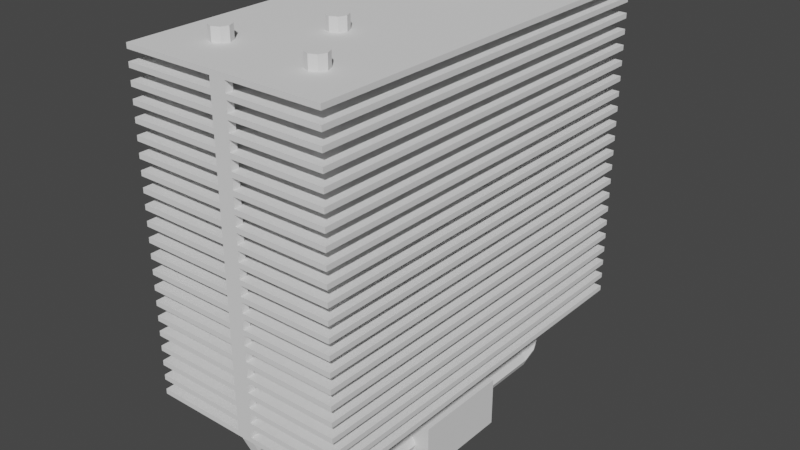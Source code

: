 # Source: cpu_cs.blend  (saved by Blender 3.3.6; exported with 4.5.12 LTS)
import bpy
from mathutils import Matrix  # noqa: F401  (used for matrix-valued properties, if any)

bpy.ops.wm.read_factory_settings(use_empty=True)
scene = bpy.context.scene
scene.name = 'Scene'

# ---- collections
col_collection = bpy.data.collections.new('Collection'); scene.collection.children.link(col_collection)

# ---- world
world_world = bpy.data.worlds.new('World'); scene.world = world_world
world_world.use_nodes = True; world_world.node_tree.nodes.clear()
_N = world_world.node_tree.nodes; _L = world_world.node_tree.links
n0 = _N.new('ShaderNodeOutputWorld'); n0.name = 'World Output'; n0.location = (300, 300)
n1 = _N.new('ShaderNodeBackground'); n1.name = 'Background'; n1.location = (10, 300)
n1.inputs[0].default_value = (0.05088, 0.05088, 0.05088, 1.0)
_L.new(n1.outputs[0], n0.inputs[0])
n0.is_active_output = True
world_world.color = (0.05088, 0.05088, 0.05088)
world_world.use_sun_shadow = False
world_world.sun_shadow_jitter_overblur = 0.0

# ---- meshes
me_plane_001 = bpy.data.meshes.new('Plane.001')
me_plane_001.from_pydata([(0.1414, 1.359, 8.0), (-0.1414, 1.359, 8.0), (-0.2, 1.5, 8.0), (1.0, 2.8, 8.0), (1.141, 2.859, 8.0), (1.141, 3.141, 8.0), (1.0, 3.2, 8.0), (0.8586, 3.141, 8.0), (0.8586, 0.0, 0.1414), (1.0, 0.0, 0.2), (1.141, 0.0, 0.1414), (1.2, 0.0, 4.768e-08), (1.141, 0.0, -0.1414), (1.0, 0.0, -0.2), (0.8586, 0.0, -0.1414), (0.8586, 2.567, 0.1387), (1.0, 2.555, 0.1962), (1.141, 2.567, 0.1387), (1.2, 2.594, 4.677e-08), (1.141, 2.622, -0.1387), (1.0, 2.633, -0.1962), (0.8586, 2.622, -0.1387), (0.8, 2.594, -6.235e-09), (0.8586, 2.781, 0.2188), (1.0, 2.74, 0.2602), (1.141, 2.781, 0.2188), (1.2, 2.881, 0.1188), (1.141, 2.981, 0.0188), (1.0, 3.023, -0.02262), (0.8586, 2.981, 0.0188), (0.8, 2.881, 0.1188), (0.8586, 2.861, 0.4332), (1.0, 2.804, 0.4446), (1.141, 2.861, 0.4332), (1.2, 3.0, 0.4056), (1.141, 3.139, 0.378), (1.0, 3.196, 0.3666), (0.8586, 3.139, 0.378), (0.8, 3.0, 0.4056), (0.8586, 2.859, 8.0), (1.2, 3.0, 8.0), (0.8, 3.0, 8.0), (-0.1414, 1.641, 8.0), (0.0, 1.7, 8.0), (0.1414, 1.641, 8.0), (0.0, 1.3, 8.0), (-0.1414, 1.639, 0.3751), (0.0, 1.696, 0.3637), (0.1414, 1.639, 0.3751), (0.0, 1.304, 0.4417), (-0.1414, 1.482, 0.01794), (0.0, 1.523, -0.02348), (0.1414, 1.482, 0.01794), (0.2, 1.382, 0.1179), (0.0, 1.241, 0.2594), (-0.1414, 1.125, -0.1387), (0.0, 1.136, -0.1962), (0.1414, 1.125, -0.1387), (0.1414, 1.07, 0.1387), (0.0, 1.058, 0.1962), (-0.1414, 1.07, 0.1387), (-0.1414, 0.0, -0.1414), (0.0, 0.0, -0.2), (0.1414, 0.0, -0.1414), (0.0, 0.0, 0.2), (-0.1414, 0.0, 0.1414), (-0.8586, 2.859, 8.0), (-1.0, 2.8, 8.0), (-0.8586, 0.0, 0.1414), (-1.0, 0.0, 0.2), (-1.141, 0.0, 0.1414), (-1.2, 0.0, 4.768e-08), (-1.141, 0.0, -0.1414), (-1.0, 0.0, -0.2), (-0.8586, 0.0, -0.1414), (-0.8586, 2.567, 0.1387), (-1.0, 2.555, 0.1962), (-1.141, 2.567, 0.1387), (-1.2, 2.594, 4.677e-08), (-1.141, 2.622, -0.1387), (-1.0, 2.633, -0.1962), (-0.8586, 2.622, -0.1387), (-0.8, 2.594, -6.235e-09), (-0.8586, 2.781, 0.2188), (-1.0, 2.74, 0.2602), (-1.141, 2.781, 0.2188), (-1.2, 2.881, 0.1188), (-1.141, 2.981, 0.0188), (-1.0, 3.023, -0.02262), (-0.8586, 2.981, 0.0188), (-0.8, 2.881, 0.1188), (-0.8586, 2.861, 0.4332), (-1.0, 2.804, 0.4446), (-1.141, 2.861, 0.4332), (-1.2, 3.0, 0.4056), (-1.141, 3.139, 0.378), (-1.0, 3.196, 0.3666), (-0.8586, 3.139, 0.378), (-0.8, 3.0, 0.4056), (-1.141, 2.859, 8.0), (-1.2, 3.0, 8.0), (-1.141, 3.141, 8.0), (-1.0, 3.2, 8.0), (-0.8586, 3.141, 8.0), (-0.8, 3.0, 8.0), (0.2, 1.5, 8.0), (-0.2, 1.5, 0.4027), (-0.1414, 1.361, 0.4303), (0.1414, 1.361, 0.4303), (0.2, 1.5, 0.4027), (-0.2, 1.382, 0.1179), (-0.1414, 1.282, 0.2179), (0.1414, 1.282, 0.2179), (-0.2, 1.097, -4.677e-08), (0.2, 1.097, 6.235e-09), (0.1414, 0.0, 0.1414), (-0.1414, -1.641, 8.0), (0.0, -1.7, 8.0), (0.0, -1.3, 8.0), (0.8586, -2.859, 8.0), (1.0, -2.8, 8.0), (1.141, -2.859, 8.0), (1.2, -3.0, 8.0), (1.0, -3.2, 8.0), (0.8586, -2.567, 0.1387), (1.0, -2.555, 0.1962), (1.141, -2.567, 0.1387), (1.2, -2.594, 4.677e-08), (1.141, -2.622, -0.1387), (1.0, -2.633, -0.1962), (0.8586, -2.622, -0.1387), (0.8, -2.594, -6.235e-09), (0.8586, -2.781, 0.2188), (1.0, -2.74, 0.2602), (1.141, -2.781, 0.2188), (1.2, -2.881, 0.1188), (1.141, -2.981, 0.0188), (1.0, -3.023, -0.02262), (0.8586, -2.981, 0.0188), (0.8, -2.881, 0.1188), (0.8586, -2.861, 0.4332), (1.0, -2.804, 0.4446), (1.141, -2.861, 0.4332), (1.2, -3.0, 0.4056), (1.141, -3.139, 0.378), (1.0, -3.196, 0.3666), (0.8586, -3.139, 0.378), (0.8, -3.0, 0.4056), (1.141, -3.141, 8.0), (0.8586, -3.141, 8.0), (0.8, -3.0, 8.0), (0.2, -1.5, 8.0), (-0.1414, -1.359, 8.0), (-0.1414, -1.639, 0.3751), (0.0, -1.696, 0.3637), (0.1414, -1.639, 0.3751), (0.2, -1.5, 0.4027), (0.0, -1.304, 0.4417), (-0.1414, -1.482, 0.01794), (0.0, -1.523, -0.02348), (0.1414, -1.482, 0.01794), (0.2, -1.382, 0.1179), (0.1414, -1.282, 0.2179), (0.0, -1.241, 0.2594), (-0.2, -1.382, 0.1179), (-0.1414, -1.125, -0.1387), (0.0, -1.136, -0.1962), (0.1414, -1.125, -0.1387), (0.2, -1.097, -4.677e-08), (0.1414, -1.07, 0.1387), (0.0, -1.058, 0.1962), (-0.1414, -1.07, 0.1387), (-0.2, -1.5, 8.0), (0.1414, -1.359, 8.0), (-1.141, -3.141, 8.0), (-1.0, -3.2, 8.0), (-0.8586, -3.141, 8.0), (-0.8, -3.0, 8.0), (-0.8586, -2.567, 0.1387), (-1.0, -2.555, 0.1962), (-1.141, -2.567, 0.1387), (-1.2, -2.594, 4.677e-08), (-1.141, -2.622, -0.1387), (-1.0, -2.633, -0.1962), (-0.8586, -2.622, -0.1387), (-0.8, -2.594, -6.235e-09), (-0.8586, -2.781, 0.2188), (-1.0, -2.74, 0.2602), (-1.141, -2.781, 0.2188), (-1.2, -2.881, 0.1188), (-1.141, -2.981, 0.0188), (-1.0, -3.023, -0.02262), (-0.8586, -2.981, 0.0188), (-0.8, -2.881, 0.1188), (-0.8586, -2.861, 0.4332), (-1.0, -2.804, 0.4446), (-1.141, -2.861, 0.4332), (-1.2, -3.0, 0.4056), (-1.141, -3.139, 0.378), (-1.0, -3.196, 0.3666), (-0.8586, -3.139, 0.378), (-0.8, -3.0, 0.4056), (-0.8586, -2.859, 8.0), (-1.0, -2.8, 8.0), (-1.141, -2.859, 8.0), (-1.2, -3.0, 8.0), (0.1414, -1.641, 8.0), (-0.2, -1.5, 0.4027), (-0.1414, -1.361, 0.4303), (0.1414, -1.361, 0.4303), (-0.1414, -1.282, 0.2179), (-0.2, -1.097, -4.677e-08), (-0.1414, -0.26, -0.1404), (0.0, -0.2641, -0.1986), (0.1414, -0.26, -0.1404), (0.0, -0.2359, 0.1986), (-0.1414, -0.24, 0.1404), (-0.2, -0.25, -4.735e-08), (0.2, -0.25, -1.284e-08), (0.1414, -0.24, 0.1404), (0.1414, 0.2426, 0.1407), (-0.1414, 0.2574, -0.1407), (0.0, 0.2605, -0.199), (0.1414, 0.2574, -0.1407), (0.0, 0.2395, 0.199), (-0.1414, 0.2426, 0.1407), (0.2, 0.25, 6.324e-09), (-0.2, 0.25, -4.744e-08), (0.8586, 0.238, 0.1402), (0.8, 0.25, -6.304e-09), (1.0, 0.2331, 0.1983), (1.141, 0.238, 0.1402), (1.2, 0.25, 4.729e-08), (1.141, 0.262, -0.1402), (1.0, 0.2669, -0.1983), (0.8586, 0.262, -0.1402), (0.8586, -0.2466, 0.1411), (0.8, -0.25, -6.342e-09), (1.0, -0.2452, 0.1995), (1.141, -0.2466, 0.1411), (1.2, -0.25, 4.757e-08), (1.141, -0.2534, -0.1411), (1.0, -0.2548, -0.1995), (0.8586, -0.2534, -0.1411), (-0.8586, 0.2362, 0.1401), (-0.8, 0.25, -6.296e-09), (-1.0, 0.2305, 0.1981), (-1.141, 0.2362, 0.1401), (-1.2, 0.25, 4.723e-08), (-1.141, 0.2638, -0.1401), (-1.0, 0.2695, -0.1981), (-0.8586, 0.2638, -0.1401), (-0.8586, -0.2362, 0.1401), (-0.8, -0.25, -6.296e-09), (-1.0, -0.2305, 0.1981), (-1.141, -0.2362, 0.1401), (-1.2, -0.25, 4.723e-08), (-1.141, -0.2638, -0.1401), (-1.0, -0.2695, -0.1981), (-0.8586, -0.2638, -0.1401)], [], [(42, 44, 43), (42, 105, 44), (2, 105, 42), (1, 105, 2), (1, 0, 105), (45, 0, 1), (7, 5, 6), (41, 5, 7), (41, 40, 5), (39, 40, 41), (39, 4, 40), (3, 4, 39), (228, 15, 22, 229), (230, 16, 15, 228), (231, 17, 16, 230), (232, 18, 17, 231), (233, 19, 18, 232), (234, 20, 19, 233), (235, 21, 20, 234), (229, 22, 21, 235), (15, 23, 30, 22), (16, 24, 23, 15), (17, 25, 24, 16), (18, 26, 25, 17), (19, 27, 26, 18), (20, 28, 27, 19), (21, 29, 28, 20), (22, 30, 29, 21), (23, 31, 38, 30), (24, 32, 31, 23), (25, 33, 32, 24), (26, 34, 33, 25), (27, 35, 34, 26), (28, 36, 35, 27), (29, 37, 36, 28), (30, 38, 37, 29), (31, 39, 41, 38), (32, 3, 39, 31), (33, 4, 3, 32), (34, 40, 4, 33), (35, 5, 40, 34), (36, 6, 5, 35), (37, 7, 6, 36), (38, 41, 7, 37), (42, 46, 106, 2), (43, 47, 46, 42), (44, 48, 47, 43), (105, 109, 48, 44), (0, 108, 109, 105), (45, 49, 108, 0), (1, 107, 49, 45), (2, 106, 107, 1), (46, 50, 110, 106), (47, 51, 50, 46), (48, 52, 51, 47), (109, 53, 52, 48), (108, 112, 53, 109), (50, 55, 113, 110), (51, 56, 55, 50), (52, 57, 56, 51), (53, 114, 57, 52), (112, 58, 114, 53), (54, 59, 58, 112), (111, 60, 59, 54), (110, 113, 60, 111), (74, 251, 221, 61), (222, 62, 61, 221), (223, 63, 62, 222), (8, 228, 220, 115), (236, 8, 115, 219), (224, 64, 115, 220), (225, 65, 64, 224), (259, 74, 61, 212), (103, 102, 101), (104, 103, 101), (104, 101, 100), (66, 104, 100), (66, 100, 99), (67, 66, 99), (244, 245, 82, 75), (246, 244, 75, 76), (247, 246, 76, 77), (248, 247, 77, 78), (249, 248, 78, 79), (250, 249, 79, 80), (251, 250, 80, 81), (245, 251, 81, 82), (75, 82, 90, 83), (76, 75, 83, 84), (77, 76, 84, 85), (78, 77, 85, 86), (79, 78, 86, 87), (80, 79, 87, 88), (81, 80, 88, 89), (82, 81, 89, 90), (83, 90, 98, 91), (84, 83, 91, 92), (85, 84, 92, 93), (86, 85, 93, 94), (87, 86, 94, 95), (88, 87, 95, 96), (89, 88, 96, 97), (90, 89, 97, 98), (91, 98, 104, 66), (92, 91, 66, 67), (93, 92, 67, 99), (94, 93, 99, 100), (95, 94, 100, 101), (96, 95, 101, 102), (97, 96, 102, 103), (98, 97, 103, 104), (107, 106, 110, 111), (49, 107, 111, 54), (108, 49, 54, 112), (116, 117, 206), (116, 206, 151), (172, 116, 151), (118, 152, 173), (149, 123, 148), (150, 149, 148), (150, 148, 122), (119, 150, 122), (119, 122, 121), (120, 119, 121), (236, 237, 131, 124), (238, 236, 124, 125), (239, 238, 125, 126), (240, 239, 126, 127), (241, 240, 127, 128), (242, 241, 128, 129), (243, 242, 129, 130), (237, 243, 130, 131), (124, 131, 139, 132), (125, 124, 132, 133), (126, 125, 133, 134), (127, 126, 134, 135), (128, 127, 135, 136), (129, 128, 136, 137), (130, 129, 137, 138), (131, 130, 138, 139), (132, 139, 147, 140), (133, 132, 140, 141), (134, 133, 141, 142), (135, 134, 142, 143), (136, 135, 143, 144), (137, 136, 144, 145), (138, 137, 145, 146), (139, 138, 146, 147), (140, 147, 150, 119), (141, 140, 119, 120), (142, 141, 120, 121), (143, 142, 121, 122), (144, 143, 122, 148), (145, 144, 148, 123), (146, 145, 123, 149), (147, 146, 149, 150), (116, 172, 207, 153), (117, 116, 153, 154), (206, 117, 154, 155), (151, 206, 155, 156), (173, 151, 156, 209), (118, 173, 209, 157), (152, 118, 157, 208), (172, 152, 208, 207), (153, 207, 164, 158), (154, 153, 158, 159), (155, 154, 159, 160), (156, 155, 160, 161), (209, 156, 161, 162), (157, 209, 162, 163), (207, 208, 210, 164), (158, 164, 211, 165), (159, 158, 165, 166), (160, 159, 166, 167), (161, 160, 167, 168), (162, 161, 168, 169), (163, 162, 169, 170), (210, 163, 170, 171), (164, 210, 171, 211), (253, 259, 212, 217), (213, 212, 61, 62), (214, 213, 62, 63), (237, 236, 219, 218), (243, 237, 218, 214), (215, 219, 115, 64), (216, 215, 64, 65), (252, 253, 217, 216), (173, 172, 151), (173, 152, 172), (176, 174, 175), (177, 174, 176), (177, 205, 174), (202, 205, 177), (202, 204, 205), (203, 204, 202), (252, 178, 185, 253), (254, 179, 178, 252), (255, 180, 179, 254), (256, 181, 180, 255), (257, 182, 181, 256), (258, 183, 182, 257), (259, 184, 183, 258), (253, 185, 184, 259), (178, 186, 193, 185), (179, 187, 186, 178), (180, 188, 187, 179), (181, 189, 188, 180), (182, 190, 189, 181), (183, 191, 190, 182), (184, 192, 191, 183), (185, 193, 192, 184), (186, 194, 201, 193), (187, 195, 194, 186), (188, 196, 195, 187), (189, 197, 196, 188), (190, 198, 197, 189), (191, 199, 198, 190), (192, 200, 199, 191), (193, 201, 200, 192), (194, 202, 177, 201), (195, 203, 202, 194), (196, 204, 203, 195), (197, 205, 204, 196), (198, 174, 205, 197), (199, 175, 174, 198), (200, 176, 175, 199), (201, 177, 176, 200), (157, 163, 210, 208), (211, 171, 216, 217), (171, 170, 215, 216), (170, 169, 219, 215), (169, 168, 218, 219), (168, 167, 214, 218), (167, 166, 213, 214), (166, 165, 212, 213), (165, 211, 217, 212), (113, 227, 225, 60), (60, 225, 224, 59), (59, 224, 220, 58), (58, 220, 226, 114), (114, 226, 223, 57), (57, 223, 222, 56), (56, 222, 221, 55), (55, 221, 227, 113), (14, 243, 214, 63), (14, 235, 234, 13), (13, 234, 233, 12), (12, 233, 232, 11), (11, 232, 231, 10), (10, 231, 230, 9), (9, 230, 228, 8), (235, 14, 63, 223), (229, 235, 223, 226), (14, 13, 242, 243), (13, 12, 241, 242), (12, 11, 240, 241), (11, 10, 239, 240), (10, 9, 238, 239), (9, 8, 236, 238), (228, 229, 226, 220), (68, 252, 216, 65), (74, 73, 250, 251), (73, 72, 249, 250), (72, 71, 248, 249), (71, 70, 247, 248), (70, 69, 246, 247), (69, 68, 244, 246), (244, 68, 65, 225), (245, 244, 225, 227), (74, 259, 258, 73), (73, 258, 257, 72), (72, 257, 256, 71), (71, 256, 255, 70), (70, 255, 254, 69), (69, 254, 252, 68), (251, 245, 227, 221)])
_uv = me_plane_001.uv_layers.new(name='UVMap')
_uv.uv.foreach_set('vector', [0.0, 0.0, 0.2857, 0.0, 0.1429, 0.0, 0.0, 0.0, 0.4286, 0.0, 0.2857, 0.0, 1.0, 0.0, 0.4286, 0.0, 0.0, 0.0, 0.8571, 0.0, 0.4286, 0.0, 1.0, 0.0, 0.8571, 0.0, 0.5714, 0.0, 0.4286, 0.0, 0.7143, 0.0, 0.5714, 0.0, 0.8571, 0.0, 0.8571, 0.0, 0.5714, 0.0, 0.7143, 0.0, 1.0, 0.0, 0.5714, 0.0, 0.8571, 0.0, 1.0, 0.0, 0.4286, 0.0, 0.5714, 0.0, 0.0, 0.0, 0.4286, 0.0, 1.0, 0.0, 0.0, 0.0, 0.2857, 0.0, 0.4286, 0.0, 0.1429, 0.0, 0.2857, 0.0, 0.0, 0.0, 0.1085, 1.0, 0.25, 1.0, 0.25, 0.875, 0.1085, 0.875, 0.1085, 0.125, 0.25, 0.125, 0.25, 0.0, 0.1085, 0.0, 0.1085, 0.25, 0.25, 0.25, 0.25, 0.125, 0.1085, 0.125, 0.1085, 0.375, 0.25, 0.375, 0.25, 0.25, 0.1085, 0.25, 0.1085, 0.5, 0.25, 0.5, 0.25, 0.375, 0.1085, 0.375, 0.1085, 0.625, 0.25, 0.625, 0.25, 0.5, 0.1085, 0.5, 0.1085, 0.75, 0.25, 0.75, 0.25, 0.625, 0.1085, 0.625, 0.1085, 0.875, 0.25, 0.875, 0.25, 0.75, 0.1085, 0.75, 0.25, 1.0, 0.5, 1.0, 0.5, 0.875, 0.25, 0.875, 0.25, 0.125, 0.5, 0.125, 0.5, 0.0, 0.25, 0.0, 0.25, 0.25, 0.5, 0.25, 0.5, 0.125, 0.25, 0.125, 0.25, 0.375, 0.5, 0.375, 0.5, 0.25, 0.25, 0.25, 0.25, 0.5, 0.5, 0.5, 0.5, 0.375, 0.25, 0.375, 0.25, 0.625, 0.5, 0.625, 0.5, 0.5, 0.25, 0.5, 0.25, 0.75, 0.5, 0.75, 0.5, 0.625, 0.25, 0.625, 0.25, 0.875, 0.5, 0.875, 0.5, 0.75, 0.25, 0.75, 0.5, 1.0, 0.75, 1.0, 0.75, 0.875, 0.5, 0.875, 0.5, 0.125, 0.75, 0.125, 0.75, 0.0, 0.5, 0.0, 0.5, 0.25, 0.75, 0.25, 0.75, 0.125, 0.5, 0.125, 0.5, 0.375, 0.75, 0.375, 0.75, 0.25, 0.5, 0.25, 0.5, 0.5, 0.75, 0.5, 0.75, 0.375, 0.5, 0.375, 0.5, 0.625, 0.75, 0.625, 0.75, 0.5, 0.5, 0.5, 0.5, 0.75, 0.75, 0.75, 0.75, 0.625, 0.5, 0.625, 0.5, 0.875, 0.75, 0.875, 0.75, 0.75, 0.5, 0.75, 0.75, 1.0, 1.0, 1.0, 1.0, 0.875, 0.75, 0.875, 0.75, 0.125, 1.0, 0.125, 1.0, 0.0, 0.75, 0.0, 0.75, 0.25, 1.0, 0.25, 1.0, 0.125, 0.75, 0.125, 0.75, 0.375, 1.0, 0.375, 1.0, 0.25, 0.75, 0.25, 0.75, 0.5, 1.0, 0.5, 1.0, 0.375, 0.75, 0.375, 0.75, 0.625, 1.0, 0.625, 1.0, 0.5, 0.75, 0.5, 0.75, 0.75, 1.0, 0.75, 1.0, 0.625, 0.75, 0.625, 0.75, 0.875, 1.0, 0.875, 1.0, 0.75, 0.75, 0.75, 0.0, 1.0, 0.25, 1.0, 0.25, 0.875, 0.0, 0.875, 0.0, 0.125, 0.25, 0.125, 0.25, 0.0, 0.0, 0.0, 0.0, 0.25, 0.25, 0.25, 0.25, 0.125, 0.0, 0.125, 0.0, 0.375, 0.25, 0.375, 0.25, 0.25, 0.0, 0.25, 0.0, 0.5, 0.25, 0.5, 0.25, 0.375, 0.0, 0.375, 0.0, 0.625, 0.25, 0.625, 0.25, 0.5, 0.0, 0.5, 0.0, 0.75, 0.25, 0.75, 0.25, 0.625, 0.0, 0.625, 0.0, 0.875, 0.25, 0.875, 0.25, 0.75, 0.0, 0.75, 0.25, 1.0, 0.5, 1.0, 0.5, 0.875, 0.25, 0.875, 0.25, 0.125, 0.5, 0.125, 0.5, 0.0, 0.25, 0.0, 0.25, 0.25, 0.5, 0.25, 0.5, 0.125, 0.25, 0.125, 0.25, 0.375, 0.5, 0.375, 0.5, 0.25, 0.25, 0.25, 0.25, 0.5, 0.5, 0.5, 0.5, 0.375, 0.25, 0.375, 0.5, 1.0, 0.75, 1.0, 0.75, 0.875, 0.5, 0.875, 0.5, 0.125, 0.75, 0.125, 0.75, 0.0, 0.5, 0.0, 0.5, 0.25, 0.75, 0.25, 0.75, 0.125, 0.5, 0.125, 0.5, 0.375, 0.75, 0.375, 0.75, 0.25, 0.5, 0.25, 0.5, 0.5, 0.75, 0.5, 0.75, 0.375, 0.5, 0.375, 0.5, 0.625, 0.75, 0.625, 0.75, 0.5, 0.5, 0.5, 0.5, 0.75, 0.75, 0.75, 0.75, 0.625, 0.5, 0.625, 0.5, 0.875, 0.75, 0.875, 0.75, 0.75, 0.5, 0.75, 0.0, 0.75, 0.125, 0.75, 0.9326, 0.0, 1.0, 0.0, 0.9326, 0.125, 1.0, 0.125, 1.0, 0.0, 0.9326, 0.0, 0.9326, 0.25, 1.0, 0.25, 1.0, 0.125, 0.9326, 0.125, 0.0, 0.0, 0.1085, 0.0, 0.9326, 0.5, 1.0, 0.5, 0.03052, 0.0, 0.0, 0.0, 1.0, 0.5, 0.9097, 0.5, 0.9326, 0.625, 1.0, 0.625, 1.0, 0.5, 0.9326, 0.5, 0.9326, 0.75, 1.0, 0.75, 1.0, 0.625, 0.9326, 0.625, 0.125, 0.75, 0.0, 0.75, 1.0, 0.0, 0.9097, 0.0, 0.8571, 0.0, 0.7143, 0.0, 0.5714, 0.0, 1.0, 0.0, 0.8571, 0.0, 0.5714, 0.0, 1.0, 0.0, 0.5714, 0.0, 0.4286, 0.0, 0.0, 0.0, 1.0, 0.0, 0.4286, 0.0, 0.0, 0.0, 0.4286, 0.0, 0.2857, 0.0, 0.1429, 0.0, 0.0, 0.0, 0.2857, 0.0, 0.125, 1.0, 0.125, 0.875, 0.25, 0.875, 0.25, 1.0, 0.125, 0.125, 0.125, 0.0, 0.25, 0.0, 0.25, 0.125, 0.125, 0.25, 0.125, 0.125, 0.25, 0.125, 0.25, 0.25, 0.125, 0.375, 0.125, 0.25, 0.25, 0.25, 0.25, 0.375, 0.125, 0.5, 0.125, 0.375, 0.25, 0.375, 0.25, 0.5, 0.125, 0.625, 0.125, 0.5, 0.25, 0.5, 0.25, 0.625, 0.125, 0.75, 0.125, 0.625, 0.25, 0.625, 0.25, 0.75, 0.125, 0.875, 0.125, 0.75, 0.25, 0.75, 0.25, 0.875, 0.25, 1.0, 0.25, 0.875, 0.5, 0.875, 0.5, 1.0, 0.25, 0.125, 0.25, 0.0, 0.5, 0.0, 0.5, 0.125, 0.25, 0.25, 0.25, 0.125, 0.5, 0.125, 0.5, 0.25, 0.25, 0.375, 0.25, 0.25, 0.5, 0.25, 0.5, 0.375, 0.25, 0.5, 0.25, 0.375, 0.5, 0.375, 0.5, 0.5, 0.25, 0.625, 0.25, 0.5, 0.5, 0.5, 0.5, 0.625, 0.25, 0.75, 0.25, 0.625, 0.5, 0.625, 0.5, 0.75, 0.25, 0.875, 0.25, 0.75, 0.5, 0.75, 0.5, 0.875, 0.5, 1.0, 0.5, 0.875, 0.75, 0.875, 0.75, 1.0, 0.5, 0.125, 0.5, 0.0, 0.75, 0.0, 0.75, 0.125, 0.5, 0.25, 0.5, 0.125, 0.75, 0.125, 0.75, 0.25, 0.5, 0.375, 0.5, 0.25, 0.75, 0.25, 0.75, 0.375, 0.5, 0.5, 0.5, 0.375, 0.75, 0.375, 0.75, 0.5, 0.5, 0.625, 0.5, 0.5, 0.75, 0.5, 0.75, 0.625, 0.5, 0.75, 0.5, 0.625, 0.75, 0.625, 0.75, 0.75, 0.5, 0.875, 0.5, 0.75, 0.75, 0.75, 0.75, 0.875, 0.75, 1.0, 0.75, 0.875, 1.0, 0.875, 1.0, 1.0, 0.75, 0.125, 0.75, 0.0, 1.0, 0.0, 1.0, 0.125, 0.75, 0.25, 0.75, 0.125, 1.0, 0.125, 1.0, 0.25, 0.75, 0.375, 0.75, 0.25, 1.0, 0.25, 1.0, 0.375, 0.75, 0.5, 0.75, 0.375, 1.0, 0.375, 1.0, 0.5, 0.75, 0.625, 0.75, 0.5, 1.0, 0.5, 1.0, 0.625, 0.75, 0.75, 0.75, 0.625, 1.0, 0.625, 1.0, 0.75, 0.75, 0.875, 0.75, 0.75, 1.0, 0.75, 1.0, 0.875, 0.25, 0.5, 0.25, 0.375, 0.5, 0.375, 0.5, 0.5, 0.25, 0.625, 0.25, 0.5, 0.5, 0.5, 0.5, 0.625, 0.25, 0.75, 0.25, 0.625, 0.5, 0.625, 0.5, 0.75, 0.0, 0.0, 0.1429, 0.0, 0.2857, 0.0, 0.0, 0.0, 0.2857, 0.0, 0.4286, 0.0, 1.0, 0.0, 0.0, 0.0, 0.4286, 0.0, 0.7143, 0.0, 0.8571, 0.0, 0.5714, 0.0, 0.8571, 0.0, 0.7143, 0.0, 0.5714, 0.0, 1.0, 0.0, 0.8571, 0.0, 0.5714, 0.0, 1.0, 0.0, 0.5714, 0.0, 0.4286, 0.0, 0.0, 0.0, 1.0, 0.0, 0.4286, 0.0, 0.0, 0.0, 0.4286, 0.0, 0.2857, 0.0, 0.1429, 0.0, 0.0, 0.0, 0.2857, 0.0, 0.03052, 1.0, 0.03052, 0.875, 0.25, 0.875, 0.25, 1.0, 0.03052, 0.125, 0.03052, 0.0, 0.25, 0.0, 0.25, 0.125, 0.03052, 0.25, 0.03052, 0.125, 0.25, 0.125, 0.25, 0.25, 0.03052, 0.375, 0.03052, 0.25, 0.25, 0.25, 0.25, 0.375, 0.03052, 0.5, 0.03052, 0.375, 0.25, 0.375, 0.25, 0.5, 0.03052, 0.625, 0.03052, 0.5, 0.25, 0.5, 0.25, 0.625, 0.03052, 0.75, 0.03052, 0.625, 0.25, 0.625, 0.25, 0.75, 0.03052, 0.875, 0.03052, 0.75, 0.25, 0.75, 0.25, 0.875, 0.25, 1.0, 0.25, 0.875, 0.5, 0.875, 0.5, 1.0, 0.25, 0.125, 0.25, 0.0, 0.5, 0.0, 0.5, 0.125, 0.25, 0.25, 0.25, 0.125, 0.5, 0.125, 0.5, 0.25, 0.25, 0.375, 0.25, 0.25, 0.5, 0.25, 0.5, 0.375, 0.25, 0.5, 0.25, 0.375, 0.5, 0.375, 0.5, 0.5, 0.25, 0.625, 0.25, 0.5, 0.5, 0.5, 0.5, 0.625, 0.25, 0.75, 0.25, 0.625, 0.5, 0.625, 0.5, 0.75, 0.25, 0.875, 0.25, 0.75, 0.5, 0.75, 0.5, 0.875, 0.5, 1.0, 0.5, 0.875, 0.75, 0.875, 0.75, 1.0, 0.5, 0.125, 0.5, 0.0, 0.75, 0.0, 0.75, 0.125, 0.5, 0.25, 0.5, 0.125, 0.75, 0.125, 0.75, 0.25, 0.5, 0.375, 0.5, 0.25, 0.75, 0.25, 0.75, 0.375, 0.5, 0.5, 0.5, 0.375, 0.75, 0.375, 0.75, 0.5, 0.5, 0.625, 0.5, 0.5, 0.75, 0.5, 0.75, 0.625, 0.5, 0.75, 0.5, 0.625, 0.75, 0.625, 0.75, 0.75, 0.5, 0.875, 0.5, 0.75, 0.75, 0.75, 0.75, 0.875, 0.75, 1.0, 0.75, 0.875, 1.0, 0.875, 1.0, 1.0, 0.75, 0.125, 0.75, 0.0, 1.0, 0.0, 1.0, 0.125, 0.75, 0.25, 0.75, 0.125, 1.0, 0.125, 1.0, 0.25, 0.75, 0.375, 0.75, 0.25, 1.0, 0.25, 1.0, 0.375, 0.75, 0.5, 0.75, 0.375, 1.0, 0.375, 1.0, 0.5, 0.75, 0.625, 0.75, 0.5, 1.0, 0.5, 1.0, 0.625, 0.75, 0.75, 0.75, 0.625, 1.0, 0.625, 1.0, 0.75, 0.75, 0.875, 0.75, 0.75, 1.0, 0.75, 1.0, 0.875, 0.0, 1.0, 0.0, 0.875, 0.25, 0.875, 0.25, 1.0, 0.0, 0.125, 0.0, 0.0, 0.25, 0.0, 0.25, 0.125, 0.0, 0.25, 0.0, 0.125, 0.25, 0.125, 0.25, 0.25, 0.0, 0.375, 0.0, 0.25, 0.25, 0.25, 0.25, 0.375, 0.0, 0.5, 0.0, 0.375, 0.25, 0.375, 0.25, 0.5, 0.0, 0.625, 0.0, 0.5, 0.25, 0.5, 0.25, 0.625, 0.0, 0.75, 0.0, 0.625, 0.25, 0.625, 0.25, 0.75, 0.0, 0.875, 0.0, 0.75, 0.25, 0.75, 0.25, 0.875, 0.25, 1.0, 0.25, 0.875, 0.5, 0.875, 0.5, 1.0, 0.25, 0.125, 0.25, 0.0, 0.5, 0.0, 0.5, 0.125, 0.25, 0.25, 0.25, 0.125, 0.5, 0.125, 0.5, 0.25, 0.25, 0.375, 0.25, 0.25, 0.5, 0.25, 0.5, 0.375, 0.25, 0.5, 0.25, 0.375, 0.5, 0.375, 0.5, 0.5, 0.25, 0.625, 0.25, 0.5, 0.5, 0.5, 0.5, 0.625, 0.25, 0.875, 0.25, 0.75, 0.5, 0.75, 0.5, 0.875, 0.5, 1.0, 0.5, 0.875, 0.75, 0.875, 0.75, 1.0, 0.5, 0.125, 0.5, 0.0, 0.75, 0.0, 0.75, 0.125, 0.5, 0.25, 0.5, 0.125, 0.75, 0.125, 0.75, 0.25, 0.5, 0.375, 0.5, 0.25, 0.75, 0.25, 0.75, 0.375, 0.5, 0.5, 0.5, 0.375, 0.75, 0.375, 0.75, 0.5, 0.5, 0.625, 0.5, 0.5, 0.75, 0.5, 0.75, 0.625, 0.5, 0.75, 0.5, 0.625, 0.75, 0.625, 0.75, 0.75, 0.5, 0.875, 0.5, 0.75, 0.75, 0.75, 0.75, 0.875, 0.125, 0.875, 0.125, 0.75, 0.9097, 1.0, 0.9097, 0.875, 0.9097, 0.125, 0.9097, 0.0, 1.0, 0.0, 1.0, 0.125, 0.9097, 0.25, 0.9097, 0.125, 1.0, 0.125, 1.0, 0.25, 0.03052, 0.875, 0.03052, 1.0, 0.9097, 0.5, 0.9097, 0.375, 0.03052, 0.75, 0.03052, 0.875, 0.9097, 0.375, 0.9097, 0.25, 0.9097, 0.625, 0.9097, 0.5, 1.0, 0.5, 1.0, 0.625, 0.9097, 0.75, 0.9097, 0.625, 1.0, 0.625, 1.0, 0.75, 0.125, 1.0, 0.125, 0.875, 0.9097, 0.875, 0.9097, 0.75, 0.8571, 0.0, 0.4286, 0.0, 1.0, 0.0, 0.8571, 0.0, 0.5714, 0.0, 0.4286, 0.0, 0.8571, 0.0, 0.5714, 0.0, 0.7143, 0.0, 1.0, 0.0, 0.5714, 0.0, 0.8571, 0.0, 1.0, 0.0, 0.4286, 0.0, 0.5714, 0.0, 0.0, 0.0, 0.4286, 0.0, 1.0, 0.0, 0.0, 0.0, 0.2857, 0.0, 0.4286, 0.0, 0.1429, 0.0, 0.2857, 0.0, 0.0, 0.0, 0.125, 1.0, 0.25, 1.0, 0.25, 0.875, 0.125, 0.875, 0.125, 0.125, 0.25, 0.125, 0.25, 0.0, 0.125, 0.0, 0.125, 0.25, 0.25, 0.25, 0.25, 0.125, 0.125, 0.125, 0.125, 0.375, 0.25, 0.375, 0.25, 0.25, 0.125, 0.25, 0.125, 0.5, 0.25, 0.5, 0.25, 0.375, 0.125, 0.375, 0.125, 0.625, 0.25, 0.625, 0.25, 0.5, 0.125, 0.5, 0.125, 0.75, 0.25, 0.75, 0.25, 0.625, 0.125, 0.625, 0.125, 0.875, 0.25, 0.875, 0.25, 0.75, 0.125, 0.75, 0.25, 1.0, 0.5, 1.0, 0.5, 0.875, 0.25, 0.875, 0.25, 0.125, 0.5, 0.125, 0.5, 0.0, 0.25, 0.0, 0.25, 0.25, 0.5, 0.25, 0.5, 0.125, 0.25, 0.125, 0.25, 0.375, 0.5, 0.375, 0.5, 0.25, 0.25, 0.25, 0.25, 0.5, 0.5, 0.5, 0.5, 0.375, 0.25, 0.375, 0.25, 0.625, 0.5, 0.625, 0.5, 0.5, 0.25, 0.5, 0.25, 0.75, 0.5, 0.75, 0.5, 0.625, 0.25, 0.625, 0.25, 0.875, 0.5, 0.875, 0.5, 0.75, 0.25, 0.75, 0.5, 1.0, 0.75, 1.0, 0.75, 0.875, 0.5, 0.875, 0.5, 0.125, 0.75, 0.125, 0.75, 0.0, 0.5, 0.0, 0.5, 0.25, 0.75, 0.25, 0.75, 0.125, 0.5, 0.125, 0.5, 0.375, 0.75, 0.375, 0.75, 0.25, 0.5, 0.25, 0.5, 0.5, 0.75, 0.5, 0.75, 0.375, 0.5, 0.375, 0.5, 0.625, 0.75, 0.625, 0.75, 0.5, 0.5, 0.5, 0.5, 0.75, 0.75, 0.75, 0.75, 0.625, 0.5, 0.625, 0.5, 0.875, 0.75, 0.875, 0.75, 0.75, 0.5, 0.75, 0.75, 1.0, 1.0, 1.0, 1.0, 0.875, 0.75, 0.875, 0.75, 0.125, 1.0, 0.125, 1.0, 0.0, 0.75, 0.0, 0.75, 0.25, 1.0, 0.25, 1.0, 0.125, 0.75, 0.125, 0.75, 0.375, 1.0, 0.375, 1.0, 0.25, 0.75, 0.25, 0.75, 0.5, 1.0, 0.5, 1.0, 0.375, 0.75, 0.375, 0.75, 0.625, 1.0, 0.625, 1.0, 0.5, 0.75, 0.5, 0.75, 0.75, 1.0, 0.75, 1.0, 0.625, 0.75, 0.625, 0.75, 0.875, 1.0, 0.875, 1.0, 0.75, 0.75, 0.75, 0.25, 0.625, 0.5, 0.625, 0.5, 0.5, 0.25, 0.5, 0.75, 0.875, 0.75, 0.75, 0.9097, 0.75, 0.9097, 0.875, 0.75, 0.75, 0.75, 0.625, 0.9097, 0.625, 0.9097, 0.75, 0.75, 0.625, 0.75, 0.5, 0.9097, 0.5, 0.9097, 0.625, 0.75, 0.5, 0.75, 0.375, 0.9097, 0.375, 0.9097, 0.5, 0.75, 0.375, 0.75, 0.25, 0.9097, 0.25, 0.9097, 0.375, 0.75, 0.25, 0.75, 0.125, 0.9097, 0.125, 0.9097, 0.25, 0.75, 0.125, 0.75, 0.0, 0.9097, 0.0, 0.9097, 0.125, 0.75, 1.0, 0.75, 0.875, 0.9097, 0.875, 0.9097, 1.0, 0.75, 0.875, 0.9326, 0.875, 0.9326, 0.75, 0.75, 0.75, 0.75, 0.75, 0.9326, 0.75, 0.9326, 0.625, 0.75, 0.625, 0.75, 0.625, 0.9326, 0.625, 0.9326, 0.5, 0.75, 0.5, 0.75, 0.5, 0.9326, 0.5, 0.9326, 0.375, 0.75, 0.375, 0.75, 0.375, 0.9326, 0.375, 0.9326, 0.25, 0.75, 0.25, 0.75, 0.25, 0.9326, 0.25, 0.9326, 0.125, 0.75, 0.125, 0.75, 0.125, 0.9326, 0.125, 0.9326, 0.0, 0.75, 0.0, 0.75, 1.0, 0.9326, 1.0, 0.9326, 0.875, 0.75, 0.875, 0.0, 0.75, 0.03052, 0.75, 0.9097, 0.25, 1.0, 0.25, 0.0, 0.75, 0.1085, 0.75, 0.1085, 0.625, 0.0, 0.625, 0.0, 0.625, 0.1085, 0.625, 0.1085, 0.5, 0.0, 0.5, 0.0, 0.5, 0.1085, 0.5, 0.1085, 0.375, 0.0, 0.375, 0.0, 0.375, 0.1085, 0.375, 0.1085, 0.25, 0.0, 0.25, 0.0, 0.25, 0.1085, 0.25, 0.1085, 0.125, 0.0, 0.125, 0.0, 0.125, 0.1085, 0.125, 0.1085, 0.0, 0.0, 0.0, 0.1085, 0.75, 0.0, 0.75, 1.0, 0.25, 0.9326, 0.25, 0.1085, 0.875, 0.1085, 0.75, 0.9326, 0.25, 0.9326, 0.375, 0.0, 0.75, 0.0, 0.625, 0.03052, 0.625, 0.03052, 0.75, 0.0, 0.625, 0.0, 0.5, 0.03052, 0.5, 0.03052, 0.625, 0.0, 0.5, 0.0, 0.375, 0.03052, 0.375, 0.03052, 0.5, 0.0, 0.375, 0.0, 0.25, 0.03052, 0.25, 0.03052, 0.375, 0.0, 0.25, 0.0, 0.125, 0.03052, 0.125, 0.03052, 0.25, 0.0, 0.125, 0.0, 0.0, 0.03052, 0.0, 0.03052, 0.125, 0.1085, 1.0, 0.1085, 0.875, 0.9326, 0.375, 0.9326, 0.5, 0.0, 0.0, 0.125, 0.0, 0.9097, 0.75, 1.0, 0.75, 0.0, 0.75, 0.0, 0.625, 0.125, 0.625, 0.125, 0.75, 0.0, 0.625, 0.0, 0.5, 0.125, 0.5, 0.125, 0.625, 0.0, 0.5, 0.0, 0.375, 0.125, 0.375, 0.125, 0.5, 0.0, 0.375, 0.0, 0.25, 0.125, 0.25, 0.125, 0.375, 0.0, 0.25, 0.0, 0.125, 0.125, 0.125, 0.125, 0.25, 0.0, 0.125, 0.0, 0.0, 0.125, 0.0, 0.125, 0.125, 0.125, 0.0, 0.0, 0.0, 1.0, 0.75, 0.9326, 0.75, 0.125, 0.875, 0.125, 1.0, 0.9326, 0.75, 0.9326, 0.875, 0.0, 0.75, 0.125, 0.75, 0.125, 0.625, 0.0, 0.625, 0.0, 0.625, 0.125, 0.625, 0.125, 0.5, 0.0, 0.5, 0.0, 0.5, 0.125, 0.5, 0.125, 0.375, 0.0, 0.375, 0.0, 0.375, 0.125, 0.375, 0.125, 0.25, 0.0, 0.25, 0.0, 0.25, 0.125, 0.25, 0.125, 0.125, 0.0, 0.125, 0.0, 0.125, 0.125, 0.125, 0.125, 0.0, 0.0, 0.0, 0.125, 0.75, 0.125, 0.875, 0.9326, 0.875, 0.9326, 1.0])
me_plane_001.update()
me_cube_001 = bpy.data.meshes.new('Cube.001')
me_cube_001.from_pydata([(-1.0, -1.0, -1.0), (-1.0, -1.0, 1.0), (-1.0, 1.0, -1.0), (-1.0, 1.0, 1.0), (1.0, -1.0, -1.0), (1.0, -1.0, 1.0), (1.0, 1.0, -1.0), (1.0, 1.0, 1.0)], [], [(0, 1, 3, 2), (2, 3, 7, 6), (6, 7, 5, 4), (4, 5, 1, 0), (2, 6, 4, 0), (7, 3, 1, 5)])
_uv = me_cube_001.uv_layers.new(name='UVMap')
_uv.uv.foreach_set('vector', [0.375, 0.0, 0.625, 0.0, 0.625, 0.25, 0.375, 0.25, 0.375, 0.25, 0.625, 0.25, 0.625, 0.5, 0.375, 0.5, 0.375, 0.5, 0.625, 0.5, 0.625, 0.75, 0.375, 0.75, 0.375, 0.75, 0.625, 0.75, 0.625, 1.0, 0.375, 1.0, 0.125, 0.5, 0.375, 0.5, 0.375, 0.75, 0.125, 0.75, 0.625, 0.5, 0.875, 0.5, 0.875, 0.75, 0.625, 0.75])
me_cube_001.update()
me_plane_002 = bpy.data.meshes.new('Plane.002')
me_plane_002.from_pydata([(-1.0, -1.0, 0.0), (1.0, -1.0, 0.0), (-1.0, 1.0, 0.0), (1.0, 1.0, 0.0), (-0.07916, -1.0, 0.0), (0.07916, -1.0, 0.0), (0.07916, 1.0, 0.0), (-0.07916, 1.0, 0.0), (-1.0, -0.9624, 0.0), (1.0, -0.9624, 0.0), (-0.07916, -0.9624, 0.0), (0.07916, -0.9624, 0.0), (-1.0, -1.0, -0.1), (1.0, -1.0, -0.1), (-1.0, 1.0, -0.1), (1.0, 1.0, -0.1), (-0.07916, -1.0, -0.1), (0.07916, -1.0, -0.1), (0.07916, 1.0, -0.1), (-0.07916, 1.0, -0.1), (-1.0, -0.9624, -0.1), (1.0, -0.9624, -0.1), (-0.07916, -0.9624, -0.1), (0.07916, -0.9624, -0.1), (-1.0, -1.0, 0.3), (1.0, -1.0, 0.3), (-1.0, 1.0, 0.3), (1.0, 1.0, 0.3), (-0.07916, -1.0, 0.3), (0.07916, -1.0, 0.3), (0.07916, 1.0, 0.3), (-0.07916, 1.0, 0.3), (-1.0, -0.9624, 0.3), (1.0, -0.9624, 0.3), (-0.07916, -0.9624, 0.3), (0.07916, -0.9624, 0.3), (-1.0, -1.0, 0.2), (1.0, -1.0, 0.2), (-1.0, 1.0, 0.2), (1.0, 1.0, 0.2), (-0.07916, -1.0, 0.2), (0.07916, -1.0, 0.2), (0.07916, 1.0, 0.2), (-0.07916, 1.0, 0.2), (-1.0, -0.9624, 0.2), (1.0, -0.9624, 0.2), (-0.07916, -0.9624, 0.2), (0.07916, -0.9624, 0.2), (-1.0, -1.0, 0.6), (1.0, -1.0, 0.6), (-1.0, 1.0, 0.6), (1.0, 1.0, 0.6), (-0.07916, -1.0, 0.6), (0.07916, -1.0, 0.6), (0.07916, 1.0, 0.6), (-0.07916, 1.0, 0.6), (-1.0, -0.9624, 0.6), (1.0, -0.9624, 0.6), (-0.07916, -0.9624, 0.6), (0.07916, -0.9624, 0.6), (-1.0, -1.0, 0.5), (1.0, -1.0, 0.5), (-1.0, 1.0, 0.5), (1.0, 1.0, 0.5), (-0.07916, -1.0, 0.5), (0.07916, -1.0, 0.5), (0.07916, 1.0, 0.5), (-0.07916, 1.0, 0.5), (-1.0, -0.9624, 0.5), (1.0, -0.9624, 0.5), (-0.07916, -0.9624, 0.5), (0.07916, -0.9624, 0.5), (-1.0, -1.0, 0.9), (1.0, -1.0, 0.9), (-1.0, 1.0, 0.9), (1.0, 1.0, 0.9), (-0.07916, -1.0, 0.9), (0.07916, -1.0, 0.9), (0.07916, 1.0, 0.9), (-0.07916, 1.0, 0.9), (-1.0, -0.9624, 0.9), (1.0, -0.9624, 0.9), (-0.07916, -0.9624, 0.9), (0.07916, -0.9624, 0.9), (-1.0, -1.0, 0.8), (1.0, -1.0, 0.8), (-1.0, 1.0, 0.8), (1.0, 1.0, 0.8), (-0.07916, -1.0, 0.8), (0.07916, -1.0, 0.8), (0.07916, 1.0, 0.8), (-0.07916, 1.0, 0.8), (-1.0, -0.9624, 0.8), (1.0, -0.9624, 0.8), (-0.07916, -0.9624, 0.8), (0.07916, -0.9624, 0.8), (-1.0, -1.0, 1.2), (1.0, -1.0, 1.2), (-1.0, 1.0, 1.2), (1.0, 1.0, 1.2), (-0.07916, -1.0, 1.2), (0.07916, -1.0, 1.2), (0.07916, 1.0, 1.2), (-0.07916, 1.0, 1.2), (-1.0, -0.9624, 1.2), (1.0, -0.9624, 1.2), (-0.07916, -0.9624, 1.2), (0.07916, -0.9624, 1.2), (-1.0, -1.0, 1.1), (1.0, -1.0, 1.1), (-1.0, 1.0, 1.1), (1.0, 1.0, 1.1), (-0.07916, -1.0, 1.1), (0.07916, -1.0, 1.1), (0.07916, 1.0, 1.1), (-0.07916, 1.0, 1.1), (-1.0, -0.9624, 1.1), (1.0, -0.9624, 1.1), (-0.07916, -0.9624, 1.1), (0.07916, -0.9624, 1.1), (-1.0, -1.0, 1.5), (1.0, -1.0, 1.5), (-1.0, 1.0, 1.5), (1.0, 1.0, 1.5), (-0.07916, -1.0, 1.5), (0.07916, -1.0, 1.5), (0.07916, 1.0, 1.5), (-0.07916, 1.0, 1.5), (-1.0, -0.9624, 1.5), (1.0, -0.9624, 1.5), (-0.07916, -0.9624, 1.5), (0.07916, -0.9624, 1.5), (-1.0, -1.0, 1.4), (1.0, -1.0, 1.4), (-1.0, 1.0, 1.4), (1.0, 1.0, 1.4), (-0.07916, -1.0, 1.4), (0.07916, -1.0, 1.4), (0.07916, 1.0, 1.4), (-0.07916, 1.0, 1.4), (-1.0, -0.9624, 1.4), (1.0, -0.9624, 1.4), (-0.07916, -0.9624, 1.4), (0.07916, -0.9624, 1.4), (-1.0, -1.0, 1.8), (1.0, -1.0, 1.8), (-1.0, 1.0, 1.8), (1.0, 1.0, 1.8), (-0.07916, -1.0, 1.8), (0.07916, -1.0, 1.8), (0.07916, 1.0, 1.8), (-0.07916, 1.0, 1.8), (-1.0, -0.9624, 1.8), (1.0, -0.9624, 1.8), (-0.07916, -0.9624, 1.8), (0.07916, -0.9624, 1.8), (-1.0, -1.0, 1.7), (1.0, -1.0, 1.7), (-1.0, 1.0, 1.7), (1.0, 1.0, 1.7), (-0.07916, -1.0, 1.7), (0.07916, -1.0, 1.7), (0.07916, 1.0, 1.7), (-0.07916, 1.0, 1.7), (-1.0, -0.9624, 1.7), (1.0, -0.9624, 1.7), (-0.07916, -0.9624, 1.7), (0.07916, -0.9624, 1.7), (-1.0, -1.0, 2.1), (1.0, -1.0, 2.1), (-1.0, 1.0, 2.1), (1.0, 1.0, 2.1), (-0.07916, -1.0, 2.1), (0.07916, -1.0, 2.1), (0.07916, 1.0, 2.1), (-0.07916, 1.0, 2.1), (-1.0, -0.9624, 2.1), (1.0, -0.9624, 2.1), (-0.07916, -0.9624, 2.1), (0.07916, -0.9624, 2.1), (-1.0, -1.0, 2.0), (1.0, -1.0, 2.0), (-1.0, 1.0, 2.0), (1.0, 1.0, 2.0), (-0.07916, -1.0, 2.0), (0.07916, -1.0, 2.0), (0.07916, 1.0, 2.0), (-0.07916, 1.0, 2.0), (-1.0, -0.9624, 2.0), (1.0, -0.9624, 2.0), (-0.07916, -0.9624, 2.0), (0.07916, -0.9624, 2.0), (-1.0, -1.0, 2.4), (1.0, -1.0, 2.4), (-1.0, 1.0, 2.4), (1.0, 1.0, 2.4), (-0.07916, -1.0, 2.4), (0.07916, -1.0, 2.4), (0.07916, 1.0, 2.4), (-0.07916, 1.0, 2.4), (-1.0, -0.9624, 2.4), (1.0, -0.9624, 2.4), (-0.07916, -0.9624, 2.4), (0.07916, -0.9624, 2.4), (-1.0, -1.0, 2.3), (1.0, -1.0, 2.3), (-1.0, 1.0, 2.3), (1.0, 1.0, 2.3), (-0.07916, -1.0, 2.3), (0.07916, -1.0, 2.3), (0.07916, 1.0, 2.3), (-0.07916, 1.0, 2.3), (-1.0, -0.9624, 2.3), (1.0, -0.9624, 2.3), (-0.07916, -0.9624, 2.3), (0.07916, -0.9624, 2.3), (-1.0, -1.0, 2.7), (1.0, -1.0, 2.7), (-1.0, 1.0, 2.7), (1.0, 1.0, 2.7), (-0.07916, -1.0, 2.7), (0.07916, -1.0, 2.7), (0.07916, 1.0, 2.7), (-0.07916, 1.0, 2.7), (-1.0, -0.9624, 2.7), (1.0, -0.9624, 2.7), (-0.07916, -0.9624, 2.7), (0.07916, -0.9624, 2.7), (-1.0, -1.0, 2.6), (1.0, -1.0, 2.6), (-1.0, 1.0, 2.6), (1.0, 1.0, 2.6), (-0.07916, -1.0, 2.6), (0.07916, -1.0, 2.6), (0.07916, 1.0, 2.6), (-0.07916, 1.0, 2.6), (-1.0, -0.9624, 2.6), (1.0, -0.9624, 2.6), (-0.07916, -0.9624, 2.6), (0.07916, -0.9624, 2.6), (-1.0, -1.0, 3.0), (1.0, -1.0, 3.0), (-1.0, 1.0, 3.0), (1.0, 1.0, 3.0), (-0.07916, -1.0, 3.0), (0.07916, -1.0, 3.0), (0.07916, 1.0, 3.0), (-0.07916, 1.0, 3.0), (-1.0, -0.9624, 3.0), (1.0, -0.9624, 3.0), (-0.07916, -0.9624, 3.0), (0.07916, -0.9624, 3.0), (-1.0, -1.0, 2.9), (1.0, -1.0, 2.9), (-1.0, 1.0, 2.9), (1.0, 1.0, 2.9), (-0.07916, -1.0, 2.9), (0.07916, -1.0, 2.9), (0.07916, 1.0, 2.9), (-0.07916, 1.0, 2.9), (-1.0, -0.9624, 2.9), (1.0, -0.9624, 2.9), (-0.07916, -0.9624, 2.9), (0.07916, -0.9624, 2.9), (-1.0, -1.0, 3.3), (1.0, -1.0, 3.3), (-1.0, 1.0, 3.3), (1.0, 1.0, 3.3), (-0.07916, -1.0, 3.3), (0.07916, -1.0, 3.3), (0.07916, 1.0, 3.3), (-0.07916, 1.0, 3.3), (-1.0, -0.9624, 3.3), (1.0, -0.9624, 3.3), (-0.07916, -0.9624, 3.3), (0.07916, -0.9624, 3.3), (-1.0, -1.0, 3.2), (1.0, -1.0, 3.2), (-1.0, 1.0, 3.2), (1.0, 1.0, 3.2), (-0.07916, -1.0, 3.2), (0.07916, -1.0, 3.2), (0.07916, 1.0, 3.2), (-0.07916, 1.0, 3.2), (-1.0, -0.9624, 3.2), (1.0, -0.9624, 3.2), (-0.07916, -0.9624, 3.2), (0.07916, -0.9624, 3.2), (-1.0, -1.0, 3.6), (1.0, -1.0, 3.6), (-1.0, 1.0, 3.6), (1.0, 1.0, 3.6), (-0.07916, -1.0, 3.6), (0.07916, -1.0, 3.6), (0.07916, 1.0, 3.6), (-0.07916, 1.0, 3.6), (-1.0, -0.9624, 3.6), (1.0, -0.9624, 3.6), (-0.07916, -0.9624, 3.6), (0.07916, -0.9624, 3.6), (-1.0, -1.0, 3.5), (1.0, -1.0, 3.5), (-1.0, 1.0, 3.5), (1.0, 1.0, 3.5), (-0.07916, -1.0, 3.5), (0.07916, -1.0, 3.5), (0.07916, 1.0, 3.5), (-0.07916, 1.0, 3.5), (-1.0, -0.9624, 3.5), (1.0, -0.9624, 3.5), (-0.07916, -0.9624, 3.5), (0.07916, -0.9624, 3.5), (-1.0, -1.0, 3.9), (1.0, -1.0, 3.9), (-1.0, 1.0, 3.9), (1.0, 1.0, 3.9), (-0.07916, -1.0, 3.9), (0.07916, -1.0, 3.9), (0.07916, 1.0, 3.9), (-0.07916, 1.0, 3.9), (-1.0, -0.9624, 3.9), (1.0, -0.9624, 3.9), (-0.07916, -0.9624, 3.9), (0.07916, -0.9624, 3.9), (-1.0, -1.0, 3.8), (1.0, -1.0, 3.8), (-1.0, 1.0, 3.8), (1.0, 1.0, 3.8), (-0.07916, -1.0, 3.8), (0.07916, -1.0, 3.8), (0.07916, 1.0, 3.8), (-0.07916, 1.0, 3.8), (-1.0, -0.9624, 3.8), (1.0, -0.9624, 3.8), (-0.07916, -0.9624, 3.8), (0.07916, -0.9624, 3.8), (-1.0, -1.0, 4.2), (1.0, -1.0, 4.2), (-1.0, 1.0, 4.2), (1.0, 1.0, 4.2), (-0.07916, -1.0, 4.2), (0.07916, -1.0, 4.2), (0.07916, 1.0, 4.2), (-0.07916, 1.0, 4.2), (-1.0, -0.9624, 4.2), (1.0, -0.9624, 4.2), (-0.07916, -0.9624, 4.2), (0.07916, -0.9624, 4.2), (-1.0, -1.0, 4.1), (1.0, -1.0, 4.1), (-1.0, 1.0, 4.1), (1.0, 1.0, 4.1), (-0.07916, -1.0, 4.1), (0.07916, -1.0, 4.1), (0.07916, 1.0, 4.1), (-0.07916, 1.0, 4.1), (-1.0, -0.9624, 4.1), (1.0, -0.9624, 4.1), (-0.07916, -0.9624, 4.1), (0.07916, -0.9624, 4.1), (-1.0, -1.0, 4.5), (1.0, -1.0, 4.5), (-1.0, 1.0, 4.5), (1.0, 1.0, 4.5), (-0.07916, -1.0, 4.5), (0.07916, -1.0, 4.5), (0.07916, 1.0, 4.5), (-0.07916, 1.0, 4.5), (-1.0, -0.9624, 4.5), (1.0, -0.9624, 4.5), (-0.07916, -0.9624, 4.5), (0.07916, -0.9624, 4.5), (-1.0, -1.0, 4.4), (1.0, -1.0, 4.4), (-1.0, 1.0, 4.4), (1.0, 1.0, 4.4), (-0.07916, -1.0, 4.4), (0.07916, -1.0, 4.4), (0.07916, 1.0, 4.4), (-0.07916, 1.0, 4.4), (-1.0, -0.9624, 4.4), (1.0, -0.9624, 4.4), (-0.07916, -0.9624, 4.4), (0.07916, -0.9624, 4.4), (-1.0, -1.0, 4.8), (1.0, -1.0, 4.8), (-1.0, 1.0, 4.8), (1.0, 1.0, 4.8), (-0.07916, -1.0, 4.8), (0.07916, -1.0, 4.8), (0.07916, 1.0, 4.8), (-0.07916, 1.0, 4.8), (-1.0, -0.9624, 4.8), (1.0, -0.9624, 4.8), (-0.07916, -0.9624, 4.8), (0.07916, -0.9624, 4.8), (-1.0, -1.0, 4.7), (1.0, -1.0, 4.7), (-1.0, 1.0, 4.7), (1.0, 1.0, 4.7), (-0.07916, -1.0, 4.7), (0.07916, -1.0, 4.7), (0.07916, 1.0, 4.7), (-0.07916, 1.0, 4.7), (-1.0, -0.9624, 4.7), (1.0, -0.9624, 4.7), (-0.07916, -0.9624, 4.7), (0.07916, -0.9624, 4.7), (-1.0, -1.0, 5.1), (1.0, -1.0, 5.1), (-1.0, 1.0, 5.1), (1.0, 1.0, 5.1), (-0.07916, -1.0, 5.1), (0.07916, -1.0, 5.1), (0.07916, 1.0, 5.1), (-0.07916, 1.0, 5.1), (-1.0, -0.9624, 5.1), (1.0, -0.9624, 5.1), (-0.07916, -0.9624, 5.1), (0.07916, -0.9624, 5.1), (-1.0, -1.0, 5.0), (1.0, -1.0, 5.0), (-1.0, 1.0, 5.0), (1.0, 1.0, 5.0), (-0.07916, -1.0, 5.0), (0.07916, -1.0, 5.0), (0.07916, 1.0, 5.0), (-0.07916, 1.0, 5.0), (-1.0, -0.9624, 5.0), (1.0, -0.9624, 5.0), (-0.07916, -0.9624, 5.0), (0.07916, -0.9624, 5.0), (-1.0, -1.0, 5.4), (1.0, -1.0, 5.4), (-1.0, 1.0, 5.4), (1.0, 1.0, 5.4), (-0.07916, -1.0, 5.4), (0.07916, -1.0, 5.4), (0.07916, 1.0, 5.4), (-0.07916, 1.0, 5.4), (-1.0, -0.9624, 5.4), (1.0, -0.9624, 5.4), (-0.07916, -0.9624, 5.4), (0.07916, -0.9624, 5.4), (-1.0, -1.0, 5.3), (1.0, -1.0, 5.3), (-1.0, 1.0, 5.3), (1.0, 1.0, 5.3), (-0.07916, -1.0, 5.3), (0.07916, -1.0, 5.3), (0.07916, 1.0, 5.3), (-0.07916, 1.0, 5.3), (-1.0, -0.9624, 5.3), (1.0, -0.9624, 5.3), (-0.07916, -0.9624, 5.3), (0.07916, -0.9624, 5.3), (-1.0, -1.0, 5.7), (1.0, -1.0, 5.7), (-1.0, 1.0, 5.7), (1.0, 1.0, 5.7), (-0.07916, -1.0, 5.7), (0.07916, -1.0, 5.7), (0.07916, 1.0, 5.7), (-0.07916, 1.0, 5.7), (-1.0, -0.9624, 5.7), (1.0, -0.9624, 5.7), (-0.07916, -0.9624, 5.7), (0.07916, -0.9624, 5.7), (-1.0, -1.0, 5.6), (1.0, -1.0, 5.6), (-1.0, 1.0, 5.6), (1.0, 1.0, 5.6), (-0.07916, -1.0, 5.6), (0.07916, -1.0, 5.6), (0.07916, 1.0, 5.6), (-0.07916, 1.0, 5.6), (-1.0, -0.9624, 5.6), (1.0, -0.9624, 5.6), (-0.07916, -0.9624, 5.6), (0.07916, -0.9624, 5.6), (-1.0, -1.0, 6.0), (1.0, -1.0, 6.0), (-1.0, 1.0, 6.0), (1.0, 1.0, 6.0), (-0.07916, -1.0, 6.0), (0.07915, -1.0, 6.0), (0.07915, 1.0, 6.0), (-0.07916, 1.0, 6.0), (-1.0, -0.9624, 6.0), (1.0, -0.9624, 6.0), (-0.07916, -0.9624, 6.0), (0.07915, -0.9624, 6.0), (-1.0, -1.0, 5.9), (1.0, -1.0, 5.9), (-1.0, 1.0, 5.9), (1.0, 1.0, 5.9), (-0.07916, -1.0, 5.9), (0.07915, -1.0, 5.9), (0.07915, 1.0, 5.9), (-0.07916, 1.0, 5.9), (-1.0, -0.9624, 5.9), (1.0, -0.9624, 5.9), (-0.07916, -0.9624, 5.9), (0.07915, -0.9624, 5.9), (-1.0, -1.0, 6.3), (1.0, -1.0, 6.3), (-1.0, 1.0, 6.3), (1.0, 1.0, 6.3), (-0.07916, -1.0, 6.3), (0.07915, -1.0, 6.3), (0.07915, 1.0, 6.3), (-0.07916, 1.0, 6.3), (-1.0, -0.9624, 6.3), (1.0, -0.9624, 6.3), (-0.07916, -0.9624, 6.3), (0.07915, -0.9624, 6.3), (-1.0, -1.0, 6.2), (1.0, -1.0, 6.2), (-1.0, 1.0, 6.2), (1.0, 1.0, 6.2), (-0.07916, -1.0, 6.2), (0.07915, -1.0, 6.2), (0.07915, 1.0, 6.2), (-0.07916, 1.0, 6.2), (-1.0, -0.9624, 6.2), (1.0, -0.9624, 6.2), (-0.07916, -0.9624, 6.2), (0.07915, -0.9624, 6.2)], [], [(11, 9, 3, 6), (8, 10, 7, 2), (10, 11, 6, 7), (46, 47, 11, 10), (0, 4, 10, 8), (5, 1, 9, 11), (23, 18, 15, 21), (20, 14, 19, 22), (22, 19, 18, 23), (16, 22, 23, 17), (12, 20, 22, 16), (17, 23, 21, 13), (0, 8, 20, 12), (1, 5, 17, 13), (3, 9, 21, 15), (2, 7, 19, 14), (4, 0, 12, 16), (5, 4, 16, 17), (6, 3, 15, 18), (7, 6, 18, 19), (8, 2, 14, 20), (9, 1, 13, 21), (35, 33, 27, 30), (32, 34, 31, 26), (34, 35, 30, 31), (70, 71, 35, 34), (24, 28, 34, 32), (29, 25, 33, 35), (47, 42, 39, 45), (44, 38, 43, 46), (46, 43, 42, 47), (40, 46, 10, 4), (36, 44, 46, 40), (41, 47, 45, 37), (24, 32, 44, 36), (25, 29, 41, 37), (27, 33, 45, 39), (26, 31, 43, 38), (28, 24, 36, 40), (29, 28, 40, 41), (30, 27, 39, 42), (31, 30, 42, 43), (32, 26, 38, 44), (33, 25, 37, 45), (59, 57, 51, 54), (56, 58, 55, 50), (58, 59, 54, 55), (94, 95, 59, 58), (48, 52, 58, 56), (53, 49, 57, 59), (71, 66, 63, 69), (68, 62, 67, 70), (70, 67, 66, 71), (64, 70, 34, 28), (60, 68, 70, 64), (65, 71, 69, 61), (48, 56, 68, 60), (49, 53, 65, 61), (51, 57, 69, 63), (50, 55, 67, 62), (52, 48, 60, 64), (53, 52, 64, 65), (54, 51, 63, 66), (55, 54, 66, 67), (56, 50, 62, 68), (57, 49, 61, 69), (83, 81, 75, 78), (80, 82, 79, 74), (82, 83, 78, 79), (118, 119, 83, 82), (72, 76, 82, 80), (77, 73, 81, 83), (95, 90, 87, 93), (92, 86, 91, 94), (94, 91, 90, 95), (88, 94, 58, 52), (84, 92, 94, 88), (89, 95, 93, 85), (72, 80, 92, 84), (73, 77, 89, 85), (75, 81, 93, 87), (74, 79, 91, 86), (76, 72, 84, 88), (77, 76, 88, 89), (78, 75, 87, 90), (79, 78, 90, 91), (80, 74, 86, 92), (81, 73, 85, 93), (107, 105, 99, 102), (104, 106, 103, 98), (106, 107, 102, 103), (142, 143, 107, 106), (96, 100, 106, 104), (101, 97, 105, 107), (119, 114, 111, 117), (116, 110, 115, 118), (118, 115, 114, 119), (112, 118, 82, 76), (108, 116, 118, 112), (113, 119, 117, 109), (96, 104, 116, 108), (97, 101, 113, 109), (99, 105, 117, 111), (98, 103, 115, 110), (100, 96, 108, 112), (101, 100, 112, 113), (102, 99, 111, 114), (103, 102, 114, 115), (104, 98, 110, 116), (105, 97, 109, 117), (131, 129, 123, 126), (128, 130, 127, 122), (130, 131, 126, 127), (166, 167, 131, 130), (120, 124, 130, 128), (125, 121, 129, 131), (143, 138, 135, 141), (140, 134, 139, 142), (142, 139, 138, 143), (136, 142, 106, 100), (132, 140, 142, 136), (137, 143, 141, 133), (120, 128, 140, 132), (121, 125, 137, 133), (123, 129, 141, 135), (122, 127, 139, 134), (124, 120, 132, 136), (125, 124, 136, 137), (126, 123, 135, 138), (127, 126, 138, 139), (128, 122, 134, 140), (129, 121, 133, 141), (155, 153, 147, 150), (152, 154, 151, 146), (154, 155, 150, 151), (190, 191, 155, 154), (144, 148, 154, 152), (149, 145, 153, 155), (167, 162, 159, 165), (164, 158, 163, 166), (166, 163, 162, 167), (160, 166, 130, 124), (156, 164, 166, 160), (161, 167, 165, 157), (144, 152, 164, 156), (145, 149, 161, 157), (147, 153, 165, 159), (146, 151, 163, 158), (148, 144, 156, 160), (149, 148, 160, 161), (150, 147, 159, 162), (151, 150, 162, 163), (152, 146, 158, 164), (153, 145, 157, 165), (179, 177, 171, 174), (176, 178, 175, 170), (178, 179, 174, 175), (214, 215, 179, 178), (168, 172, 178, 176), (173, 169, 177, 179), (191, 186, 183, 189), (188, 182, 187, 190), (190, 187, 186, 191), (184, 190, 154, 148), (180, 188, 190, 184), (185, 191, 189, 181), (168, 176, 188, 180), (169, 173, 185, 181), (171, 177, 189, 183), (170, 175, 187, 182), (172, 168, 180, 184), (173, 172, 184, 185), (174, 171, 183, 186), (175, 174, 186, 187), (176, 170, 182, 188), (177, 169, 181, 189), (203, 201, 195, 198), (200, 202, 199, 194), (202, 203, 198, 199), (238, 239, 203, 202), (192, 196, 202, 200), (197, 193, 201, 203), (215, 210, 207, 213), (212, 206, 211, 214), (214, 211, 210, 215), (208, 214, 178, 172), (204, 212, 214, 208), (209, 215, 213, 205), (192, 200, 212, 204), (193, 197, 209, 205), (195, 201, 213, 207), (194, 199, 211, 206), (196, 192, 204, 208), (197, 196, 208, 209), (198, 195, 207, 210), (199, 198, 210, 211), (200, 194, 206, 212), (201, 193, 205, 213), (227, 225, 219, 222), (224, 226, 223, 218), (226, 227, 222, 223), (262, 263, 227, 226), (216, 220, 226, 224), (221, 217, 225, 227), (239, 234, 231, 237), (236, 230, 235, 238), (238, 235, 234, 239), (232, 238, 202, 196), (228, 236, 238, 232), (233, 239, 237, 229), (216, 224, 236, 228), (217, 221, 233, 229), (219, 225, 237, 231), (218, 223, 235, 230), (220, 216, 228, 232), (221, 220, 232, 233), (222, 219, 231, 234), (223, 222, 234, 235), (224, 218, 230, 236), (225, 217, 229, 237), (251, 249, 243, 246), (248, 250, 247, 242), (250, 251, 246, 247), (286, 287, 251, 250), (240, 244, 250, 248), (245, 241, 249, 251), (263, 258, 255, 261), (260, 254, 259, 262), (262, 259, 258, 263), (256, 262, 226, 220), (252, 260, 262, 256), (257, 263, 261, 253), (240, 248, 260, 252), (241, 245, 257, 253), (243, 249, 261, 255), (242, 247, 259, 254), (244, 240, 252, 256), (245, 244, 256, 257), (246, 243, 255, 258), (247, 246, 258, 259), (248, 242, 254, 260), (249, 241, 253, 261), (275, 273, 267, 270), (272, 274, 271, 266), (274, 275, 270, 271), (310, 311, 275, 274), (264, 268, 274, 272), (269, 265, 273, 275), (287, 282, 279, 285), (284, 278, 283, 286), (286, 283, 282, 287), (280, 286, 250, 244), (276, 284, 286, 280), (281, 287, 285, 277), (264, 272, 284, 276), (265, 269, 281, 277), (267, 273, 285, 279), (266, 271, 283, 278), (268, 264, 276, 280), (269, 268, 280, 281), (270, 267, 279, 282), (271, 270, 282, 283), (272, 266, 278, 284), (273, 265, 277, 285), (299, 297, 291, 294), (296, 298, 295, 290), (298, 299, 294, 295), (334, 335, 299, 298), (288, 292, 298, 296), (293, 289, 297, 299), (311, 306, 303, 309), (308, 302, 307, 310), (310, 307, 306, 311), (304, 310, 274, 268), (300, 308, 310, 304), (305, 311, 309, 301), (288, 296, 308, 300), (289, 293, 305, 301), (291, 297, 309, 303), (290, 295, 307, 302), (292, 288, 300, 304), (293, 292, 304, 305), (294, 291, 303, 306), (295, 294, 306, 307), (296, 290, 302, 308), (297, 289, 301, 309), (323, 321, 315, 318), (320, 322, 319, 314), (322, 323, 318, 319), (358, 359, 323, 322), (312, 316, 322, 320), (317, 313, 321, 323), (335, 330, 327, 333), (332, 326, 331, 334), (334, 331, 330, 335), (328, 334, 298, 292), (324, 332, 334, 328), (329, 335, 333, 325), (312, 320, 332, 324), (313, 317, 329, 325), (315, 321, 333, 327), (314, 319, 331, 326), (316, 312, 324, 328), (317, 316, 328, 329), (318, 315, 327, 330), (319, 318, 330, 331), (320, 314, 326, 332), (321, 313, 325, 333), (347, 345, 339, 342), (344, 346, 343, 338), (346, 347, 342, 343), (382, 383, 347, 346), (336, 340, 346, 344), (341, 337, 345, 347), (359, 354, 351, 357), (356, 350, 355, 358), (358, 355, 354, 359), (352, 358, 322, 316), (348, 356, 358, 352), (353, 359, 357, 349), (336, 344, 356, 348), (337, 341, 353, 349), (339, 345, 357, 351), (338, 343, 355, 350), (340, 336, 348, 352), (341, 340, 352, 353), (342, 339, 351, 354), (343, 342, 354, 355), (344, 338, 350, 356), (345, 337, 349, 357), (371, 369, 363, 366), (368, 370, 367, 362), (370, 371, 366, 367), (406, 407, 371, 370), (360, 364, 370, 368), (365, 361, 369, 371), (383, 378, 375, 381), (380, 374, 379, 382), (382, 379, 378, 383), (376, 382, 346, 340), (372, 380, 382, 376), (377, 383, 381, 373), (360, 368, 380, 372), (361, 365, 377, 373), (363, 369, 381, 375), (362, 367, 379, 374), (364, 360, 372, 376), (365, 364, 376, 377), (366, 363, 375, 378), (367, 366, 378, 379), (368, 362, 374, 380), (369, 361, 373, 381), (395, 393, 387, 390), (392, 394, 391, 386), (394, 395, 390, 391), (430, 431, 395, 394), (384, 388, 394, 392), (389, 385, 393, 395), (407, 402, 399, 405), (404, 398, 403, 406), (406, 403, 402, 407), (400, 406, 370, 364), (396, 404, 406, 400), (401, 407, 405, 397), (384, 392, 404, 396), (385, 389, 401, 397), (387, 393, 405, 399), (386, 391, 403, 398), (388, 384, 396, 400), (389, 388, 400, 401), (390, 387, 399, 402), (391, 390, 402, 403), (392, 386, 398, 404), (393, 385, 397, 405), (419, 417, 411, 414), (416, 418, 415, 410), (418, 419, 414, 415), (454, 455, 419, 418), (408, 412, 418, 416), (413, 409, 417, 419), (431, 426, 423, 429), (428, 422, 427, 430), (430, 427, 426, 431), (424, 430, 394, 388), (420, 428, 430, 424), (425, 431, 429, 421), (408, 416, 428, 420), (409, 413, 425, 421), (411, 417, 429, 423), (410, 415, 427, 422), (412, 408, 420, 424), (413, 412, 424, 425), (414, 411, 423, 426), (415, 414, 426, 427), (416, 410, 422, 428), (417, 409, 421, 429), (443, 441, 435, 438), (440, 442, 439, 434), (442, 443, 438, 439), (478, 479, 443, 442), (432, 436, 442, 440), (437, 433, 441, 443), (455, 450, 447, 453), (452, 446, 451, 454), (454, 451, 450, 455), (448, 454, 418, 412), (444, 452, 454, 448), (449, 455, 453, 445), (432, 440, 452, 444), (433, 437, 449, 445), (435, 441, 453, 447), (434, 439, 451, 446), (436, 432, 444, 448), (437, 436, 448, 449), (438, 435, 447, 450), (439, 438, 450, 451), (440, 434, 446, 452), (441, 433, 445, 453), (467, 465, 459, 462), (464, 466, 463, 458), (466, 467, 462, 463), (502, 503, 467, 466), (456, 460, 466, 464), (461, 457, 465, 467), (479, 474, 471, 477), (476, 470, 475, 478), (478, 475, 474, 479), (472, 478, 442, 436), (468, 476, 478, 472), (473, 479, 477, 469), (456, 464, 476, 468), (457, 461, 473, 469), (459, 465, 477, 471), (458, 463, 475, 470), (460, 456, 468, 472), (461, 460, 472, 473), (462, 459, 471, 474), (463, 462, 474, 475), (464, 458, 470, 476), (465, 457, 469, 477), (491, 489, 483, 486), (488, 490, 487, 482), (490, 491, 486, 487), (526, 527, 491, 490), (480, 484, 490, 488), (485, 481, 489, 491), (503, 498, 495, 501), (500, 494, 499, 502), (502, 499, 498, 503), (496, 502, 466, 460), (492, 500, 502, 496), (497, 503, 501, 493), (480, 488, 500, 492), (481, 485, 497, 493), (483, 489, 501, 495), (482, 487, 499, 494), (484, 480, 492, 496), (485, 484, 496, 497), (486, 483, 495, 498), (487, 486, 498, 499), (488, 482, 494, 500), (489, 481, 493, 501), (515, 513, 507, 510), (512, 514, 511, 506), (514, 515, 510, 511), (508, 509, 515, 514), (504, 508, 514, 512), (509, 505, 513, 515), (527, 522, 519, 525), (524, 518, 523, 526), (526, 523, 522, 527), (520, 526, 490, 484), (516, 524, 526, 520), (521, 527, 525, 517), (504, 512, 524, 516), (505, 509, 521, 517), (507, 513, 525, 519), (506, 511, 523, 518), (508, 504, 516, 520), (509, 508, 520, 521), (510, 507, 519, 522), (511, 510, 522, 523), (512, 506, 518, 524), (513, 505, 517, 525), (47, 41, 5, 11), (41, 40, 4, 5), (71, 65, 29, 35), (65, 64, 28, 29), (95, 89, 53, 59), (89, 88, 52, 53), (119, 113, 77, 83), (113, 112, 76, 77), (143, 137, 101, 107), (137, 136, 100, 101), (167, 161, 125, 131), (161, 160, 124, 125), (191, 185, 149, 155), (185, 184, 148, 149), (215, 209, 173, 179), (209, 208, 172, 173), (239, 233, 197, 203), (233, 232, 196, 197), (263, 257, 221, 227), (257, 256, 220, 221), (287, 281, 245, 251), (281, 280, 244, 245), (311, 305, 269, 275), (305, 304, 268, 269), (335, 329, 293, 299), (329, 328, 292, 293), (359, 353, 317, 323), (353, 352, 316, 317), (383, 377, 341, 347), (377, 376, 340, 341), (407, 401, 365, 371), (401, 400, 364, 365), (431, 425, 389, 395), (425, 424, 388, 389), (455, 449, 413, 419), (449, 448, 412, 413), (479, 473, 437, 443), (473, 472, 436, 437), (503, 497, 461, 467), (497, 496, 460, 461), (527, 521, 485, 491), (521, 520, 484, 485)])
_uv = me_plane_002.uv_layers.new(name='UVMap')
_uv.uv.foreach_set('vector', [0.6667, 0.01882, 1.0, 0.01882, 1.0, 1.0, 0.6667, 1.0, 0.0, 0.01882, 0.3333, 0.01882, 0.3333, 1.0, 0.0, 1.0, 0.3333, 0.01882, 0.6667, 0.01882, 0.6667, 1.0, 0.3333, 1.0, 0.3333, 0.01882, 0.6667, 0.01882, 0.6667, 0.01882, 0.3333, 0.01882, 0.0, 0.0, 0.3333, 0.0, 0.3333, 0.01882, 0.0, 0.01882, 0.6667, 0.0, 1.0, 0.0, 1.0, 0.01882, 0.6667, 0.01882, 0.6667, 0.01882, 0.6667, 1.0, 1.0, 1.0, 1.0, 0.01882, 0.0, 0.01882, 0.0, 1.0, 0.3333, 1.0, 0.3333, 0.01882, 0.3333, 0.01882, 0.3333, 1.0, 0.6667, 1.0, 0.6667, 0.01882, 0.3333, 0.0, 0.3333, 0.01882, 0.6667, 0.01882, 0.6667, 0.0, 0.0, 0.0, 0.0, 0.01882, 0.3333, 0.01882, 0.3333, 0.0, 0.6667, 0.0, 0.6667, 0.01882, 1.0, 0.01882, 1.0, 0.0, 0.0, 0.0, 0.0, 0.01882, 0.0, 0.01882, 0.0, 0.0, 1.0, 0.0, 0.6667, 0.0, 0.6667, 0.0, 1.0, 0.0, 1.0, 1.0, 1.0, 0.01882, 1.0, 0.01882, 1.0, 1.0, 0.0, 1.0, 0.3333, 1.0, 0.3333, 1.0, 0.0, 1.0, 0.3333, 0.0, 0.0, 0.0, 0.0, 0.0, 0.3333, 0.0, 0.6667, 0.0, 0.3333, 0.0, 0.3333, 0.0, 0.6667, 0.0, 0.6667, 1.0, 1.0, 1.0, 1.0, 1.0, 0.6667, 1.0, 0.3333, 1.0, 0.6667, 1.0, 0.6667, 1.0, 0.3333, 1.0, 0.0, 0.01882, 0.0, 1.0, 0.0, 1.0, 0.0, 0.01882, 1.0, 0.01882, 1.0, 0.0, 1.0, 0.0, 1.0, 0.01882, 0.6667, 0.01882, 1.0, 0.01882, 1.0, 1.0, 0.6667, 1.0, 0.0, 0.01882, 0.3333, 0.01882, 0.3333, 1.0, 0.0, 1.0, 0.3333, 0.01882, 0.6667, 0.01882, 0.6667, 1.0, 0.3333, 1.0, 0.3333, 0.01882, 0.6667, 0.01882, 0.6667, 0.01882, 0.3333, 0.01882, 0.0, 0.0, 0.3333, 0.0, 0.3333, 0.01882, 0.0, 0.01882, 0.6667, 0.0, 1.0, 0.0, 1.0, 0.01882, 0.6667, 0.01882, 0.6667, 0.01882, 0.6667, 1.0, 1.0, 1.0, 1.0, 0.01882, 0.0, 0.01882, 0.0, 1.0, 0.3333, 1.0, 0.3333, 0.01882, 0.3333, 0.01882, 0.3333, 1.0, 0.6667, 1.0, 0.6667, 0.01882, 0.3333, 0.0, 0.3333, 0.01882, 0.3333, 0.01882, 0.3333, 0.0, 0.0, 0.0, 0.0, 0.01882, 0.3333, 0.01882, 0.3333, 0.0, 0.6667, 0.0, 0.6667, 0.01882, 1.0, 0.01882, 1.0, 0.0, 0.0, 0.0, 0.0, 0.01882, 0.0, 0.01882, 0.0, 0.0, 1.0, 0.0, 0.6667, 0.0, 0.6667, 0.0, 1.0, 0.0, 1.0, 1.0, 1.0, 0.01882, 1.0, 0.01882, 1.0, 1.0, 0.0, 1.0, 0.3333, 1.0, 0.3333, 1.0, 0.0, 1.0, 0.3333, 0.0, 0.0, 0.0, 0.0, 0.0, 0.3333, 0.0, 0.6667, 0.0, 0.3333, 0.0, 0.3333, 0.0, 0.6667, 0.0, 0.6667, 1.0, 1.0, 1.0, 1.0, 1.0, 0.6667, 1.0, 0.3333, 1.0, 0.6667, 1.0, 0.6667, 1.0, 0.3333, 1.0, 0.0, 0.01882, 0.0, 1.0, 0.0, 1.0, 0.0, 0.01882, 1.0, 0.01882, 1.0, 0.0, 1.0, 0.0, 1.0, 0.01882, 0.6667, 0.01882, 1.0, 0.01882, 1.0, 1.0, 0.6667, 1.0, 0.0, 0.01882, 0.3333, 0.01882, 0.3333, 1.0, 0.0, 1.0, 0.3333, 0.01882, 0.6667, 0.01882, 0.6667, 1.0, 0.3333, 1.0, 0.3333, 0.01882, 0.6667, 0.01882, 0.6667, 0.01882, 0.3333, 0.01882, 0.0, 0.0, 0.3333, 0.0, 0.3333, 0.01882, 0.0, 0.01882, 0.6667, 0.0, 1.0, 0.0, 1.0, 0.01882, 0.6667, 0.01882, 0.6667, 0.01882, 0.6667, 1.0, 1.0, 1.0, 1.0, 0.01882, 0.0, 0.01882, 0.0, 1.0, 0.3333, 1.0, 0.3333, 0.01882, 0.3333, 0.01882, 0.3333, 1.0, 0.6667, 1.0, 0.6667, 0.01882, 0.3333, 0.0, 0.3333, 0.01882, 0.3333, 0.01882, 0.3333, 0.0, 0.0, 0.0, 0.0, 0.01882, 0.3333, 0.01882, 0.3333, 0.0, 0.6667, 0.0, 0.6667, 0.01882, 1.0, 0.01882, 1.0, 0.0, 0.0, 0.0, 0.0, 0.01882, 0.0, 0.01882, 0.0, 0.0, 1.0, 0.0, 0.6667, 0.0, 0.6667, 0.0, 1.0, 0.0, 1.0, 1.0, 1.0, 0.01882, 1.0, 0.01882, 1.0, 1.0, 0.0, 1.0, 0.3333, 1.0, 0.3333, 1.0, 0.0, 1.0, 0.3333, 0.0, 0.0, 0.0, 0.0, 0.0, 0.3333, 0.0, 0.6667, 0.0, 0.3333, 0.0, 0.3333, 0.0, 0.6667, 0.0, 0.6667, 1.0, 1.0, 1.0, 1.0, 1.0, 0.6667, 1.0, 0.3333, 1.0, 0.6667, 1.0, 0.6667, 1.0, 0.3333, 1.0, 0.0, 0.01882, 0.0, 1.0, 0.0, 1.0, 0.0, 0.01882, 1.0, 0.01882, 1.0, 0.0, 1.0, 0.0, 1.0, 0.01882, 0.6667, 0.01882, 1.0, 0.01882, 1.0, 1.0, 0.6667, 1.0, 0.0, 0.01882, 0.3333, 0.01882, 0.3333, 1.0, 0.0, 1.0, 0.3333, 0.01882, 0.6667, 0.01882, 0.6667, 1.0, 0.3333, 1.0, 0.3333, 0.01882, 0.6667, 0.01882, 0.6667, 0.01882, 0.3333, 0.01882, 0.0, 0.0, 0.3333, 0.0, 0.3333, 0.01882, 0.0, 0.01882, 0.6667, 0.0, 1.0, 0.0, 1.0, 0.01882, 0.6667, 0.01882, 0.6667, 0.01882, 0.6667, 1.0, 1.0, 1.0, 1.0, 0.01882, 0.0, 0.01882, 0.0, 1.0, 0.3333, 1.0, 0.3333, 0.01882, 0.3333, 0.01882, 0.3333, 1.0, 0.6667, 1.0, 0.6667, 0.01882, 0.3333, 0.0, 0.3333, 0.01882, 0.3333, 0.01882, 0.3333, 0.0, 0.0, 0.0, 0.0, 0.01882, 0.3333, 0.01882, 0.3333, 0.0, 0.6667, 0.0, 0.6667, 0.01882, 1.0, 0.01882, 1.0, 0.0, 0.0, 0.0, 0.0, 0.01882, 0.0, 0.01882, 0.0, 0.0, 1.0, 0.0, 0.6667, 0.0, 0.6667, 0.0, 1.0, 0.0, 1.0, 1.0, 1.0, 0.01882, 1.0, 0.01882, 1.0, 1.0, 0.0, 1.0, 0.3333, 1.0, 0.3333, 1.0, 0.0, 1.0, 0.3333, 0.0, 0.0, 0.0, 0.0, 0.0, 0.3333, 0.0, 0.6667, 0.0, 0.3333, 0.0, 0.3333, 0.0, 0.6667, 0.0, 0.6667, 1.0, 1.0, 1.0, 1.0, 1.0, 0.6667, 1.0, 0.3333, 1.0, 0.6667, 1.0, 0.6667, 1.0, 0.3333, 1.0, 0.0, 0.01882, 0.0, 1.0, 0.0, 1.0, 0.0, 0.01882, 1.0, 0.01882, 1.0, 0.0, 1.0, 0.0, 1.0, 0.01882, 0.6667, 0.01882, 1.0, 0.01882, 1.0, 1.0, 0.6667, 1.0, 0.0, 0.01882, 0.3333, 0.01882, 0.3333, 1.0, 0.0, 1.0, 0.3333, 0.01882, 0.6667, 0.01882, 0.6667, 1.0, 0.3333, 1.0, 0.3333, 0.01882, 0.6667, 0.01882, 0.6667, 0.01882, 0.3333, 0.01882, 0.0, 0.0, 0.3333, 0.0, 0.3333, 0.01882, 0.0, 0.01882, 0.6667, 0.0, 1.0, 0.0, 1.0, 0.01882, 0.6667, 0.01882, 0.6667, 0.01882, 0.6667, 1.0, 1.0, 1.0, 1.0, 0.01882, 0.0, 0.01882, 0.0, 1.0, 0.3333, 1.0, 0.3333, 0.01882, 0.3333, 0.01882, 0.3333, 1.0, 0.6667, 1.0, 0.6667, 0.01882, 0.3333, 0.0, 0.3333, 0.01882, 0.3333, 0.01882, 0.3333, 0.0, 0.0, 0.0, 0.0, 0.01882, 0.3333, 0.01882, 0.3333, 0.0, 0.6667, 0.0, 0.6667, 0.01882, 1.0, 0.01882, 1.0, 0.0, 0.0, 0.0, 0.0, 0.01882, 0.0, 0.01882, 0.0, 0.0, 1.0, 0.0, 0.6667, 0.0, 0.6667, 0.0, 1.0, 0.0, 1.0, 1.0, 1.0, 0.01882, 1.0, 0.01882, 1.0, 1.0, 0.0, 1.0, 0.3333, 1.0, 0.3333, 1.0, 0.0, 1.0, 0.3333, 0.0, 0.0, 0.0, 0.0, 0.0, 0.3333, 0.0, 0.6667, 0.0, 0.3333, 0.0, 0.3333, 0.0, 0.6667, 0.0, 0.6667, 1.0, 1.0, 1.0, 1.0, 1.0, 0.6667, 1.0, 0.3333, 1.0, 0.6667, 1.0, 0.6667, 1.0, 0.3333, 1.0, 0.0, 0.01882, 0.0, 1.0, 0.0, 1.0, 0.0, 0.01882, 1.0, 0.01882, 1.0, 0.0, 1.0, 0.0, 1.0, 0.01882, 0.6667, 0.01882, 1.0, 0.01882, 1.0, 1.0, 0.6667, 1.0, 0.0, 0.01882, 0.3333, 0.01882, 0.3333, 1.0, 0.0, 1.0, 0.3333, 0.01882, 0.6667, 0.01882, 0.6667, 1.0, 0.3333, 1.0, 0.3333, 0.01882, 0.6667, 0.01882, 0.6667, 0.01882, 0.3333, 0.01882, 0.0, 0.0, 0.3333, 0.0, 0.3333, 0.01882, 0.0, 0.01882, 0.6667, 0.0, 1.0, 0.0, 1.0, 0.01882, 0.6667, 0.01882, 0.6667, 0.01882, 0.6667, 1.0, 1.0, 1.0, 1.0, 0.01882, 0.0, 0.01882, 0.0, 1.0, 0.3333, 1.0, 0.3333, 0.01882, 0.3333, 0.01882, 0.3333, 1.0, 0.6667, 1.0, 0.6667, 0.01882, 0.3333, 0.0, 0.3333, 0.01882, 0.3333, 0.01882, 0.3333, 0.0, 0.0, 0.0, 0.0, 0.01882, 0.3333, 0.01882, 0.3333, 0.0, 0.6667, 0.0, 0.6667, 0.01882, 1.0, 0.01882, 1.0, 0.0, 0.0, 0.0, 0.0, 0.01882, 0.0, 0.01882, 0.0, 0.0, 1.0, 0.0, 0.6667, 0.0, 0.6667, 0.0, 1.0, 0.0, 1.0, 1.0, 1.0, 0.01882, 1.0, 0.01882, 1.0, 1.0, 0.0, 1.0, 0.3333, 1.0, 0.3333, 1.0, 0.0, 1.0, 0.3333, 0.0, 0.0, 0.0, 0.0, 0.0, 0.3333, 0.0, 0.6667, 0.0, 0.3333, 0.0, 0.3333, 0.0, 0.6667, 0.0, 0.6667, 1.0, 1.0, 1.0, 1.0, 1.0, 0.6667, 1.0, 0.3333, 1.0, 0.6667, 1.0, 0.6667, 1.0, 0.3333, 1.0, 0.0, 0.01882, 0.0, 1.0, 0.0, 1.0, 0.0, 0.01882, 1.0, 0.01882, 1.0, 0.0, 1.0, 0.0, 1.0, 0.01882, 0.6667, 0.01882, 1.0, 0.01882, 1.0, 1.0, 0.6667, 1.0, 0.0, 0.01882, 0.3333, 0.01882, 0.3333, 1.0, 0.0, 1.0, 0.3333, 0.01882, 0.6667, 0.01882, 0.6667, 1.0, 0.3333, 1.0, 0.3333, 0.01882, 0.6667, 0.01882, 0.6667, 0.01882, 0.3333, 0.01882, 0.0, 0.0, 0.3333, 0.0, 0.3333, 0.01882, 0.0, 0.01882, 0.6667, 0.0, 1.0, 0.0, 1.0, 0.01882, 0.6667, 0.01882, 0.6667, 0.01882, 0.6667, 1.0, 1.0, 1.0, 1.0, 0.01882, 0.0, 0.01882, 0.0, 1.0, 0.3333, 1.0, 0.3333, 0.01882, 0.3333, 0.01882, 0.3333, 1.0, 0.6667, 1.0, 0.6667, 0.01882, 0.3333, 0.0, 0.3333, 0.01882, 0.3333, 0.01882, 0.3333, 0.0, 0.0, 0.0, 0.0, 0.01882, 0.3333, 0.01882, 0.3333, 0.0, 0.6667, 0.0, 0.6667, 0.01882, 1.0, 0.01882, 1.0, 0.0, 0.0, 0.0, 0.0, 0.01882, 0.0, 0.01882, 0.0, 0.0, 1.0, 0.0, 0.6667, 0.0, 0.6667, 0.0, 1.0, 0.0, 1.0, 1.0, 1.0, 0.01882, 1.0, 0.01882, 1.0, 1.0, 0.0, 1.0, 0.3333, 1.0, 0.3333, 1.0, 0.0, 1.0, 0.3333, 0.0, 0.0, 0.0, 0.0, 0.0, 0.3333, 0.0, 0.6667, 0.0, 0.3333, 0.0, 0.3333, 0.0, 0.6667, 0.0, 0.6667, 1.0, 1.0, 1.0, 1.0, 1.0, 0.6667, 1.0, 0.3333, 1.0, 0.6667, 1.0, 0.6667, 1.0, 0.3333, 1.0, 0.0, 0.01882, 0.0, 1.0, 0.0, 1.0, 0.0, 0.01882, 1.0, 0.01882, 1.0, 0.0, 1.0, 0.0, 1.0, 0.01882, 0.6667, 0.01882, 1.0, 0.01882, 1.0, 1.0, 0.6667, 1.0, 0.0, 0.01882, 0.3333, 0.01882, 0.3333, 1.0, 0.0, 1.0, 0.3333, 0.01882, 0.6667, 0.01882, 0.6667, 1.0, 0.3333, 1.0, 0.3333, 0.01882, 0.6667, 0.01882, 0.6667, 0.01882, 0.3333, 0.01882, 0.0, 0.0, 0.3333, 0.0, 0.3333, 0.01882, 0.0, 0.01882, 0.6667, 0.0, 1.0, 0.0, 1.0, 0.01882, 0.6667, 0.01882, 0.6667, 0.01882, 0.6667, 1.0, 1.0, 1.0, 1.0, 0.01882, 0.0, 0.01882, 0.0, 1.0, 0.3333, 1.0, 0.3333, 0.01882, 0.3333, 0.01882, 0.3333, 1.0, 0.6667, 1.0, 0.6667, 0.01882, 0.3333, 0.0, 0.3333, 0.01882, 0.3333, 0.01882, 0.3333, 0.0, 0.0, 0.0, 0.0, 0.01882, 0.3333, 0.01882, 0.3333, 0.0, 0.6667, 0.0, 0.6667, 0.01882, 1.0, 0.01882, 1.0, 0.0, 0.0, 0.0, 0.0, 0.01882, 0.0, 0.01882, 0.0, 0.0, 1.0, 0.0, 0.6667, 0.0, 0.6667, 0.0, 1.0, 0.0, 1.0, 1.0, 1.0, 0.01882, 1.0, 0.01882, 1.0, 1.0, 0.0, 1.0, 0.3333, 1.0, 0.3333, 1.0, 0.0, 1.0, 0.3333, 0.0, 0.0, 0.0, 0.0, 0.0, 0.3333, 0.0, 0.6667, 0.0, 0.3333, 0.0, 0.3333, 0.0, 0.6667, 0.0, 0.6667, 1.0, 1.0, 1.0, 1.0, 1.0, 0.6667, 1.0, 0.3333, 1.0, 0.6667, 1.0, 0.6667, 1.0, 0.3333, 1.0, 0.0, 0.01882, 0.0, 1.0, 0.0, 1.0, 0.0, 0.01882, 1.0, 0.01882, 1.0, 0.0, 1.0, 0.0, 1.0, 0.01882, 0.6667, 0.01882, 1.0, 0.01882, 1.0, 1.0, 0.6667, 1.0, 0.0, 0.01882, 0.3333, 0.01882, 0.3333, 1.0, 0.0, 1.0, 0.3333, 0.01882, 0.6667, 0.01882, 0.6667, 1.0, 0.3333, 1.0, 0.3333, 0.01882, 0.6667, 0.01882, 0.6667, 0.01882, 0.3333, 0.01882, 0.0, 0.0, 0.3333, 0.0, 0.3333, 0.01882, 0.0, 0.01882, 0.6667, 0.0, 1.0, 0.0, 1.0, 0.01882, 0.6667, 0.01882, 0.6667, 0.01882, 0.6667, 1.0, 1.0, 1.0, 1.0, 0.01882, 0.0, 0.01882, 0.0, 1.0, 0.3333, 1.0, 0.3333, 0.01882, 0.3333, 0.01882, 0.3333, 1.0, 0.6667, 1.0, 0.6667, 0.01882, 0.3333, 0.0, 0.3333, 0.01882, 0.3333, 0.01882, 0.3333, 0.0, 0.0, 0.0, 0.0, 0.01882, 0.3333, 0.01882, 0.3333, 0.0, 0.6667, 0.0, 0.6667, 0.01882, 1.0, 0.01882, 1.0, 0.0, 0.0, 0.0, 0.0, 0.01882, 0.0, 0.01882, 0.0, 0.0, 1.0, 0.0, 0.6667, 0.0, 0.6667, 0.0, 1.0, 0.0, 1.0, 1.0, 1.0, 0.01882, 1.0, 0.01882, 1.0, 1.0, 0.0, 1.0, 0.3333, 1.0, 0.3333, 1.0, 0.0, 1.0, 0.3333, 0.0, 0.0, 0.0, 0.0, 0.0, 0.3333, 0.0, 0.6667, 0.0, 0.3333, 0.0, 0.3333, 0.0, 0.6667, 0.0, 0.6667, 1.0, 1.0, 1.0, 1.0, 1.0, 0.6667, 1.0, 0.3333, 1.0, 0.6667, 1.0, 0.6667, 1.0, 0.3333, 1.0, 0.0, 0.01882, 0.0, 1.0, 0.0, 1.0, 0.0, 0.01882, 1.0, 0.01882, 1.0, 0.0, 1.0, 0.0, 1.0, 0.01882, 0.6667, 0.01882, 1.0, 0.01882, 1.0, 1.0, 0.6667, 1.0, 0.0, 0.01882, 0.3333, 0.01882, 0.3333, 1.0, 0.0, 1.0, 0.3333, 0.01882, 0.6667, 0.01882, 0.6667, 1.0, 0.3333, 1.0, 0.3333, 0.01882, 0.6667, 0.01882, 0.6667, 0.01882, 0.3333, 0.01882, 0.0, 0.0, 0.3333, 0.0, 0.3333, 0.01882, 0.0, 0.01882, 0.6667, 0.0, 1.0, 0.0, 1.0, 0.01882, 0.6667, 0.01882, 0.6667, 0.01882, 0.6667, 1.0, 1.0, 1.0, 1.0, 0.01882, 0.0, 0.01882, 0.0, 1.0, 0.3333, 1.0, 0.3333, 0.01882, 0.3333, 0.01882, 0.3333, 1.0, 0.6667, 1.0, 0.6667, 0.01882, 0.3333, 0.0, 0.3333, 0.01882, 0.3333, 0.01882, 0.3333, 0.0, 0.0, 0.0, 0.0, 0.01882, 0.3333, 0.01882, 0.3333, 0.0, 0.6667, 0.0, 0.6667, 0.01882, 1.0, 0.01882, 1.0, 0.0, 0.0, 0.0, 0.0, 0.01882, 0.0, 0.01882, 0.0, 0.0, 1.0, 0.0, 0.6667, 0.0, 0.6667, 0.0, 1.0, 0.0, 1.0, 1.0, 1.0, 0.01882, 1.0, 0.01882, 1.0, 1.0, 0.0, 1.0, 0.3333, 1.0, 0.3333, 1.0, 0.0, 1.0, 0.3333, 0.0, 0.0, 0.0, 0.0, 0.0, 0.3333, 0.0, 0.6667, 0.0, 0.3333, 0.0, 0.3333, 0.0, 0.6667, 0.0, 0.6667, 1.0, 1.0, 1.0, 1.0, 1.0, 0.6667, 1.0, 0.3333, 1.0, 0.6667, 1.0, 0.6667, 1.0, 0.3333, 1.0, 0.0, 0.01882, 0.0, 1.0, 0.0, 1.0, 0.0, 0.01882, 1.0, 0.01882, 1.0, 0.0, 1.0, 0.0, 1.0, 0.01882, 0.6667, 0.01882, 1.0, 0.01882, 1.0, 1.0, 0.6667, 1.0, 0.0, 0.01882, 0.3333, 0.01882, 0.3333, 1.0, 0.0, 1.0, 0.3333, 0.01882, 0.6667, 0.01882, 0.6667, 1.0, 0.3333, 1.0, 0.3333, 0.01882, 0.6667, 0.01882, 0.6667, 0.01882, 0.3333, 0.01882, 0.0, 0.0, 0.3333, 0.0, 0.3333, 0.01882, 0.0, 0.01882, 0.6667, 0.0, 1.0, 0.0, 1.0, 0.01882, 0.6667, 0.01882, 0.6667, 0.01882, 0.6667, 1.0, 1.0, 1.0, 1.0, 0.01882, 0.0, 0.01882, 0.0, 1.0, 0.3333, 1.0, 0.3333, 0.01882, 0.3333, 0.01882, 0.3333, 1.0, 0.6667, 1.0, 0.6667, 0.01882, 0.3333, 0.0, 0.3333, 0.01882, 0.3333, 0.01882, 0.3333, 0.0, 0.0, 0.0, 0.0, 0.01882, 0.3333, 0.01882, 0.3333, 0.0, 0.6667, 0.0, 0.6667, 0.01882, 1.0, 0.01882, 1.0, 0.0, 0.0, 0.0, 0.0, 0.01882, 0.0, 0.01882, 0.0, 0.0, 1.0, 0.0, 0.6667, 0.0, 0.6667, 0.0, 1.0, 0.0, 1.0, 1.0, 1.0, 0.01882, 1.0, 0.01882, 1.0, 1.0, 0.0, 1.0, 0.3333, 1.0, 0.3333, 1.0, 0.0, 1.0, 0.3333, 0.0, 0.0, 0.0, 0.0, 0.0, 0.3333, 0.0, 0.6667, 0.0, 0.3333, 0.0, 0.3333, 0.0, 0.6667, 0.0, 0.6667, 1.0, 1.0, 1.0, 1.0, 1.0, 0.6667, 1.0, 0.3333, 1.0, 0.6667, 1.0, 0.6667, 1.0, 0.3333, 1.0, 0.0, 0.01882, 0.0, 1.0, 0.0, 1.0, 0.0, 0.01882, 1.0, 0.01882, 1.0, 0.0, 1.0, 0.0, 1.0, 0.01882, 0.6667, 0.01882, 1.0, 0.01882, 1.0, 1.0, 0.6667, 1.0, 0.0, 0.01882, 0.3333, 0.01882, 0.3333, 1.0, 0.0, 1.0, 0.3333, 0.01882, 0.6667, 0.01882, 0.6667, 1.0, 0.3333, 1.0, 0.3333, 0.01882, 0.6667, 0.01882, 0.6667, 0.01882, 0.3333, 0.01882, 0.0, 0.0, 0.3333, 0.0, 0.3333, 0.01882, 0.0, 0.01882, 0.6667, 0.0, 1.0, 0.0, 1.0, 0.01882, 0.6667, 0.01882, 0.6667, 0.01882, 0.6667, 1.0, 1.0, 1.0, 1.0, 0.01882, 0.0, 0.01882, 0.0, 1.0, 0.3333, 1.0, 0.3333, 0.01882, 0.3333, 0.01882, 0.3333, 1.0, 0.6667, 1.0, 0.6667, 0.01882, 0.3333, 0.0, 0.3333, 0.01882, 0.3333, 0.01882, 0.3333, 0.0, 0.0, 0.0, 0.0, 0.01882, 0.3333, 0.01882, 0.3333, 0.0, 0.6667, 0.0, 0.6667, 0.01882, 1.0, 0.01882, 1.0, 0.0, 0.0, 0.0, 0.0, 0.01882, 0.0, 0.01882, 0.0, 0.0, 1.0, 0.0, 0.6667, 0.0, 0.6667, 0.0, 1.0, 0.0, 1.0, 1.0, 1.0, 0.01882, 1.0, 0.01882, 1.0, 1.0, 0.0, 1.0, 0.3333, 1.0, 0.3333, 1.0, 0.0, 1.0, 0.3333, 0.0, 0.0, 0.0, 0.0, 0.0, 0.3333, 0.0, 0.6667, 0.0, 0.3333, 0.0, 0.3333, 0.0, 0.6667, 0.0, 0.6667, 1.0, 1.0, 1.0, 1.0, 1.0, 0.6667, 1.0, 0.3333, 1.0, 0.6667, 1.0, 0.6667, 1.0, 0.3333, 1.0, 0.0, 0.01882, 0.0, 1.0, 0.0, 1.0, 0.0, 0.01882, 1.0, 0.01882, 1.0, 0.0, 1.0, 0.0, 1.0, 0.01882, 0.6667, 0.01882, 1.0, 0.01882, 1.0, 1.0, 0.6667, 1.0, 0.0, 0.01882, 0.3333, 0.01882, 0.3333, 1.0, 0.0, 1.0, 0.3333, 0.01882, 0.6667, 0.01882, 0.6667, 1.0, 0.3333, 1.0, 0.3333, 0.01882, 0.6667, 0.01882, 0.6667, 0.01882, 0.3333, 0.01882, 0.0, 0.0, 0.3333, 0.0, 0.3333, 0.01882, 0.0, 0.01882, 0.6667, 0.0, 1.0, 0.0, 1.0, 0.01882, 0.6667, 0.01882, 0.6667, 0.01882, 0.6667, 1.0, 1.0, 1.0, 1.0, 0.01882, 0.0, 0.01882, 0.0, 1.0, 0.3333, 1.0, 0.3333, 0.01882, 0.3333, 0.01882, 0.3333, 1.0, 0.6667, 1.0, 0.6667, 0.01882, 0.3333, 0.0, 0.3333, 0.01882, 0.3333, 0.01882, 0.3333, 0.0, 0.0, 0.0, 0.0, 0.01882, 0.3333, 0.01882, 0.3333, 0.0, 0.6667, 0.0, 0.6667, 0.01882, 1.0, 0.01882, 1.0, 0.0, 0.0, 0.0, 0.0, 0.01882, 0.0, 0.01882, 0.0, 0.0, 1.0, 0.0, 0.6667, 0.0, 0.6667, 0.0, 1.0, 0.0, 1.0, 1.0, 1.0, 0.01882, 1.0, 0.01882, 1.0, 1.0, 0.0, 1.0, 0.3333, 1.0, 0.3333, 1.0, 0.0, 1.0, 0.3333, 0.0, 0.0, 0.0, 0.0, 0.0, 0.3333, 0.0, 0.6667, 0.0, 0.3333, 0.0, 0.3333, 0.0, 0.6667, 0.0, 0.6667, 1.0, 1.0, 1.0, 1.0, 1.0, 0.6667, 1.0, 0.3333, 1.0, 0.6667, 1.0, 0.6667, 1.0, 0.3333, 1.0, 0.0, 0.01882, 0.0, 1.0, 0.0, 1.0, 0.0, 0.01882, 1.0, 0.01882, 1.0, 0.0, 1.0, 0.0, 1.0, 0.01882, 0.6667, 0.01882, 1.0, 0.01882, 1.0, 1.0, 0.6667, 1.0, 0.0, 0.01882, 0.3333, 0.01882, 0.3333, 1.0, 0.0, 1.0, 0.3333, 0.01882, 0.6667, 0.01882, 0.6667, 1.0, 0.3333, 1.0, 0.3333, 0.01882, 0.6667, 0.01882, 0.6667, 0.01882, 0.3333, 0.01882, 0.0, 0.0, 0.3333, 0.0, 0.3333, 0.01882, 0.0, 0.01882, 0.6667, 0.0, 1.0, 0.0, 1.0, 0.01882, 0.6667, 0.01882, 0.6667, 0.01882, 0.6667, 1.0, 1.0, 1.0, 1.0, 0.01882, 0.0, 0.01882, 0.0, 1.0, 0.3333, 1.0, 0.3333, 0.01882, 0.3333, 0.01882, 0.3333, 1.0, 0.6667, 1.0, 0.6667, 0.01882, 0.3333, 0.0, 0.3333, 0.01882, 0.3333, 0.01882, 0.3333, 0.0, 0.0, 0.0, 0.0, 0.01882, 0.3333, 0.01882, 0.3333, 0.0, 0.6667, 0.0, 0.6667, 0.01882, 1.0, 0.01882, 1.0, 0.0, 0.0, 0.0, 0.0, 0.01882, 0.0, 0.01882, 0.0, 0.0, 1.0, 0.0, 0.6667, 0.0, 0.6667, 0.0, 1.0, 0.0, 1.0, 1.0, 1.0, 0.01882, 1.0, 0.01882, 1.0, 1.0, 0.0, 1.0, 0.3333, 1.0, 0.3333, 1.0, 0.0, 1.0, 0.3333, 0.0, 0.0, 0.0, 0.0, 0.0, 0.3333, 0.0, 0.6667, 0.0, 0.3333, 0.0, 0.3333, 0.0, 0.6667, 0.0, 0.6667, 1.0, 1.0, 1.0, 1.0, 1.0, 0.6667, 1.0, 0.3333, 1.0, 0.6667, 1.0, 0.6667, 1.0, 0.3333, 1.0, 0.0, 0.01882, 0.0, 1.0, 0.0, 1.0, 0.0, 0.01882, 1.0, 0.01882, 1.0, 0.0, 1.0, 0.0, 1.0, 0.01882, 0.6667, 0.01882, 1.0, 0.01882, 1.0, 1.0, 0.6667, 1.0, 0.0, 0.01882, 0.3333, 0.01882, 0.3333, 1.0, 0.0, 1.0, 0.3333, 0.01882, 0.6667, 0.01882, 0.6667, 1.0, 0.3333, 1.0, 0.3333, 0.01882, 0.6667, 0.01882, 0.6667, 0.01882, 0.3333, 0.01882, 0.0, 0.0, 0.3333, 0.0, 0.3333, 0.01882, 0.0, 0.01882, 0.6667, 0.0, 1.0, 0.0, 1.0, 0.01882, 0.6667, 0.01882, 0.6667, 0.01882, 0.6667, 1.0, 1.0, 1.0, 1.0, 0.01882, 0.0, 0.01882, 0.0, 1.0, 0.3333, 1.0, 0.3333, 0.01882, 0.3333, 0.01882, 0.3333, 1.0, 0.6667, 1.0, 0.6667, 0.01882, 0.3333, 0.0, 0.3333, 0.01882, 0.3333, 0.01882, 0.3333, 0.0, 0.0, 0.0, 0.0, 0.01882, 0.3333, 0.01882, 0.3333, 0.0, 0.6667, 0.0, 0.6667, 0.01882, 1.0, 0.01882, 1.0, 0.0, 0.0, 0.0, 0.0, 0.01882, 0.0, 0.01882, 0.0, 0.0, 1.0, 0.0, 0.6667, 0.0, 0.6667, 0.0, 1.0, 0.0, 1.0, 1.0, 1.0, 0.01882, 1.0, 0.01882, 1.0, 1.0, 0.0, 1.0, 0.3333, 1.0, 0.3333, 1.0, 0.0, 1.0, 0.3333, 0.0, 0.0, 0.0, 0.0, 0.0, 0.3333, 0.0, 0.6667, 0.0, 0.3333, 0.0, 0.3333, 0.0, 0.6667, 0.0, 0.6667, 1.0, 1.0, 1.0, 1.0, 1.0, 0.6667, 1.0, 0.3333, 1.0, 0.6667, 1.0, 0.6667, 1.0, 0.3333, 1.0, 0.0, 0.01882, 0.0, 1.0, 0.0, 1.0, 0.0, 0.01882, 1.0, 0.01882, 1.0, 0.0, 1.0, 0.0, 1.0, 0.01882, 0.6667, 0.01882, 1.0, 0.01882, 1.0, 1.0, 0.6667, 1.0, 0.0, 0.01882, 0.3333, 0.01882, 0.3333, 1.0, 0.0, 1.0, 0.3333, 0.01882, 0.6667, 0.01882, 0.6667, 1.0, 0.3333, 1.0, 0.3333, 0.01882, 0.6667, 0.01882, 0.6667, 0.01882, 0.3333, 0.01882, 0.0, 0.0, 0.3333, 0.0, 0.3333, 0.01882, 0.0, 0.01882, 0.6667, 0.0, 1.0, 0.0, 1.0, 0.01882, 0.6667, 0.01882, 0.6667, 0.01882, 0.6667, 1.0, 1.0, 1.0, 1.0, 0.01882, 0.0, 0.01882, 0.0, 1.0, 0.3333, 1.0, 0.3333, 0.01882, 0.3333, 0.01882, 0.3333, 1.0, 0.6667, 1.0, 0.6667, 0.01882, 0.3333, 0.0, 0.3333, 0.01882, 0.3333, 0.01882, 0.3333, 0.0, 0.0, 0.0, 0.0, 0.01882, 0.3333, 0.01882, 0.3333, 0.0, 0.6667, 0.0, 0.6667, 0.01882, 1.0, 0.01882, 1.0, 0.0, 0.0, 0.0, 0.0, 0.01882, 0.0, 0.01882, 0.0, 0.0, 1.0, 0.0, 0.6667, 0.0, 0.6667, 0.0, 1.0, 0.0, 1.0, 1.0, 1.0, 0.01882, 1.0, 0.01882, 1.0, 1.0, 0.0, 1.0, 0.3333, 1.0, 0.3333, 1.0, 0.0, 1.0, 0.3333, 0.0, 0.0, 0.0, 0.0, 0.0, 0.3333, 0.0, 0.6667, 0.0, 0.3333, 0.0, 0.3333, 0.0, 0.6667, 0.0, 0.6667, 1.0, 1.0, 1.0, 1.0, 1.0, 0.6667, 1.0, 0.3333, 1.0, 0.6667, 1.0, 0.6667, 1.0, 0.3333, 1.0, 0.0, 0.01882, 0.0, 1.0, 0.0, 1.0, 0.0, 0.01882, 1.0, 0.01882, 1.0, 0.0, 1.0, 0.0, 1.0, 0.01882, 0.6667, 0.01882, 1.0, 0.01882, 1.0, 1.0, 0.6667, 1.0, 0.0, 0.01882, 0.3333, 0.01882, 0.3333, 1.0, 0.0, 1.0, 0.3333, 0.01882, 0.6667, 0.01882, 0.6667, 1.0, 0.3333, 1.0, 0.3333, 0.01882, 0.6667, 0.01882, 0.6667, 0.01882, 0.3333, 0.01882, 0.0, 0.0, 0.3333, 0.0, 0.3333, 0.01882, 0.0, 0.01882, 0.6667, 0.0, 1.0, 0.0, 1.0, 0.01882, 0.6667, 0.01882, 0.6667, 0.01882, 0.6667, 1.0, 1.0, 1.0, 1.0, 0.01882, 0.0, 0.01882, 0.0, 1.0, 0.3333, 1.0, 0.3333, 0.01882, 0.3333, 0.01882, 0.3333, 1.0, 0.6667, 1.0, 0.6667, 0.01882, 0.3333, 0.0, 0.3333, 0.01882, 0.3333, 0.01882, 0.3333, 0.0, 0.0, 0.0, 0.0, 0.01882, 0.3333, 0.01882, 0.3333, 0.0, 0.6667, 0.0, 0.6667, 0.01882, 1.0, 0.01882, 1.0, 0.0, 0.0, 0.0, 0.0, 0.01882, 0.0, 0.01882, 0.0, 0.0, 1.0, 0.0, 0.6667, 0.0, 0.6667, 0.0, 1.0, 0.0, 1.0, 1.0, 1.0, 0.01882, 1.0, 0.01882, 1.0, 1.0, 0.0, 1.0, 0.3333, 1.0, 0.3333, 1.0, 0.0, 1.0, 0.3333, 0.0, 0.0, 0.0, 0.0, 0.0, 0.3333, 0.0, 0.6667, 0.0, 0.3333, 0.0, 0.3333, 0.0, 0.6667, 0.0, 0.6667, 1.0, 1.0, 1.0, 1.0, 1.0, 0.6667, 1.0, 0.3333, 1.0, 0.6667, 1.0, 0.6667, 1.0, 0.3333, 1.0, 0.0, 0.01882, 0.0, 1.0, 0.0, 1.0, 0.0, 0.01882, 1.0, 0.01882, 1.0, 0.0, 1.0, 0.0, 1.0, 0.01882, 0.6667, 0.01882, 1.0, 0.01882, 1.0, 1.0, 0.6667, 1.0, 0.0, 0.01882, 0.3333, 0.01882, 0.3333, 1.0, 0.0, 1.0, 0.3333, 0.01882, 0.6667, 0.01882, 0.6667, 1.0, 0.3333, 1.0, 0.3333, 0.01882, 0.6667, 0.01882, 0.6667, 0.01882, 0.3333, 0.01882, 0.0, 0.0, 0.3333, 0.0, 0.3333, 0.01882, 0.0, 0.01882, 0.6667, 0.0, 1.0, 0.0, 1.0, 0.01882, 0.6667, 0.01882, 0.6667, 0.01882, 0.6667, 1.0, 1.0, 1.0, 1.0, 0.01882, 0.0, 0.01882, 0.0, 1.0, 0.3333, 1.0, 0.3333, 0.01882, 0.3333, 0.01882, 0.3333, 1.0, 0.6667, 1.0, 0.6667, 0.01882, 0.3333, 0.0, 0.3333, 0.01882, 0.3333, 0.01882, 0.3333, 0.0, 0.0, 0.0, 0.0, 0.01882, 0.3333, 0.01882, 0.3333, 0.0, 0.6667, 0.0, 0.6667, 0.01882, 1.0, 0.01882, 1.0, 0.0, 0.0, 0.0, 0.0, 0.01882, 0.0, 0.01882, 0.0, 0.0, 1.0, 0.0, 0.6667, 0.0, 0.6667, 0.0, 1.0, 0.0, 1.0, 1.0, 1.0, 0.01882, 1.0, 0.01882, 1.0, 1.0, 0.0, 1.0, 0.3333, 1.0, 0.3333, 1.0, 0.0, 1.0, 0.3333, 0.0, 0.0, 0.0, 0.0, 0.0, 0.3333, 0.0, 0.6667, 0.0, 0.3333, 0.0, 0.3333, 0.0, 0.6667, 0.0, 0.6667, 1.0, 1.0, 1.0, 1.0, 1.0, 0.6667, 1.0, 0.3333, 1.0, 0.6667, 1.0, 0.6667, 1.0, 0.3333, 1.0, 0.0, 0.01882, 0.0, 1.0, 0.0, 1.0, 0.0, 0.01882, 1.0, 0.01882, 1.0, 0.0, 1.0, 0.0, 1.0, 0.01882, 0.6667, 0.01882, 1.0, 0.01882, 1.0, 1.0, 0.6667, 1.0, 0.0, 0.01882, 0.3333, 0.01882, 0.3333, 1.0, 0.0, 1.0, 0.3333, 0.01882, 0.6667, 0.01882, 0.6667, 1.0, 0.3333, 1.0, 0.3333, 0.01882, 0.6667, 0.01882, 0.6667, 0.01882, 0.3333, 0.01882, 0.0, 0.0, 0.3333, 0.0, 0.3333, 0.01882, 0.0, 0.01882, 0.6667, 0.0, 1.0, 0.0, 1.0, 0.01882, 0.6667, 0.01882, 0.6667, 0.01882, 0.6667, 1.0, 1.0, 1.0, 1.0, 0.01882, 0.0, 0.01882, 0.0, 1.0, 0.3333, 1.0, 0.3333, 0.01882, 0.3333, 0.01882, 0.3333, 1.0, 0.6667, 1.0, 0.6667, 0.01882, 0.3333, 0.0, 0.3333, 0.01882, 0.3333, 0.01882, 0.3333, 0.0, 0.0, 0.0, 0.0, 0.01882, 0.3333, 0.01882, 0.3333, 0.0, 0.6667, 0.0, 0.6667, 0.01882, 1.0, 0.01882, 1.0, 0.0, 0.0, 0.0, 0.0, 0.01882, 0.0, 0.01882, 0.0, 0.0, 1.0, 0.0, 0.6667, 0.0, 0.6667, 0.0, 1.0, 0.0, 1.0, 1.0, 1.0, 0.01882, 1.0, 0.01882, 1.0, 1.0, 0.0, 1.0, 0.3333, 1.0, 0.3333, 1.0, 0.0, 1.0, 0.3333, 0.0, 0.0, 0.0, 0.0, 0.0, 0.3333, 0.0, 0.6667, 0.0, 0.3333, 0.0, 0.3333, 0.0, 0.6667, 0.0, 0.6667, 1.0, 1.0, 1.0, 1.0, 1.0, 0.6667, 1.0, 0.3333, 1.0, 0.6667, 1.0, 0.6667, 1.0, 0.3333, 1.0, 0.0, 0.01882, 0.0, 1.0, 0.0, 1.0, 0.0, 0.01882, 1.0, 0.01882, 1.0, 0.0, 1.0, 0.0, 1.0, 0.01882, 0.6667, 0.01882, 1.0, 0.01882, 1.0, 1.0, 0.6667, 1.0, 0.0, 0.01882, 0.3333, 0.01882, 0.3333, 1.0, 0.0, 1.0, 0.3333, 0.01882, 0.6667, 0.01882, 0.6667, 1.0, 0.3333, 1.0, 0.3333, 0.01882, 0.6667, 0.01882, 0.6667, 0.01882, 0.3333, 0.01882, 0.0, 0.0, 0.3333, 0.0, 0.3333, 0.01882, 0.0, 0.01882, 0.6667, 0.0, 1.0, 0.0, 1.0, 0.01882, 0.6667, 0.01882, 0.6667, 0.01882, 0.6667, 1.0, 1.0, 1.0, 1.0, 0.01882, 0.0, 0.01882, 0.0, 1.0, 0.3333, 1.0, 0.3333, 0.01882, 0.3333, 0.01882, 0.3333, 1.0, 0.6667, 1.0, 0.6667, 0.01882, 0.3333, 0.0, 0.3333, 0.01882, 0.3333, 0.01882, 0.3333, 0.0, 0.0, 0.0, 0.0, 0.01882, 0.3333, 0.01882, 0.3333, 0.0, 0.6667, 0.0, 0.6667, 0.01882, 1.0, 0.01882, 1.0, 0.0, 0.0, 0.0, 0.0, 0.01882, 0.0, 0.01882, 0.0, 0.0, 1.0, 0.0, 0.6667, 0.0, 0.6667, 0.0, 1.0, 0.0, 1.0, 1.0, 1.0, 0.01882, 1.0, 0.01882, 1.0, 1.0, 0.0, 1.0, 0.3333, 1.0, 0.3333, 1.0, 0.0, 1.0, 0.3333, 0.0, 0.0, 0.0, 0.0, 0.0, 0.3333, 0.0, 0.6667, 0.0, 0.3333, 0.0, 0.3333, 0.0, 0.6667, 0.0, 0.6667, 1.0, 1.0, 1.0, 1.0, 1.0, 0.6667, 1.0, 0.3333, 1.0, 0.6667, 1.0, 0.6667, 1.0, 0.3333, 1.0, 0.0, 0.01882, 0.0, 1.0, 0.0, 1.0, 0.0, 0.01882, 1.0, 0.01882, 1.0, 0.0, 1.0, 0.0, 1.0, 0.01882, 0.6667, 0.01882, 1.0, 0.01882, 1.0, 1.0, 0.6667, 1.0, 0.0, 0.01882, 0.3333, 0.01882, 0.3333, 1.0, 0.0, 1.0, 0.3333, 0.01882, 0.6667, 0.01882, 0.6667, 1.0, 0.3333, 1.0, 0.3333, 0.01882, 0.6667, 0.01882, 0.6667, 0.01882, 0.3333, 0.01882, 0.0, 0.0, 0.3333, 0.0, 0.3333, 0.01882, 0.0, 0.01882, 0.6667, 0.0, 1.0, 0.0, 1.0, 0.01882, 0.6667, 0.01882, 0.6667, 0.01882, 0.6667, 1.0, 1.0, 1.0, 1.0, 0.01882, 0.0, 0.01882, 0.0, 1.0, 0.3333, 1.0, 0.3333, 0.01882, 0.3333, 0.01882, 0.3333, 1.0, 0.6667, 1.0, 0.6667, 0.01882, 0.3333, 0.0, 0.3333, 0.01882, 0.3333, 0.01882, 0.3333, 0.0, 0.0, 0.0, 0.0, 0.01882, 0.3333, 0.01882, 0.3333, 0.0, 0.6667, 0.0, 0.6667, 0.01882, 1.0, 0.01882, 1.0, 0.0, 0.0, 0.0, 0.0, 0.01882, 0.0, 0.01882, 0.0, 0.0, 1.0, 0.0, 0.6667, 0.0, 0.6667, 0.0, 1.0, 0.0, 1.0, 1.0, 1.0, 0.01882, 1.0, 0.01882, 1.0, 1.0, 0.0, 1.0, 0.3333, 1.0, 0.3333, 1.0, 0.0, 1.0, 0.3333, 0.0, 0.0, 0.0, 0.0, 0.0, 0.3333, 0.0, 0.6667, 0.0, 0.3333, 0.0, 0.3333, 0.0, 0.6667, 0.0, 0.6667, 1.0, 1.0, 1.0, 1.0, 1.0, 0.6667, 1.0, 0.3333, 1.0, 0.6667, 1.0, 0.6667, 1.0, 0.3333, 1.0, 0.0, 0.01882, 0.0, 1.0, 0.0, 1.0, 0.0, 0.01882, 1.0, 0.01882, 1.0, 0.0, 1.0, 0.0, 1.0, 0.01882, 0.6667, 0.01882, 1.0, 0.01882, 1.0, 1.0, 0.6667, 1.0, 0.0, 0.01882, 0.3333, 0.01882, 0.3333, 1.0, 0.0, 1.0, 0.3333, 0.01882, 0.6667, 0.01882, 0.6667, 1.0, 0.3333, 1.0, 0.3333, 0.0, 0.6667, 0.0, 0.6667, 0.01882, 0.3333, 0.01882, 0.0, 0.0, 0.3333, 0.0, 0.3333, 0.01882, 0.0, 0.01882, 0.6667, 0.0, 1.0, 0.0, 1.0, 0.01882, 0.6667, 0.01882, 0.6667, 0.01882, 0.6667, 1.0, 1.0, 1.0, 1.0, 0.01882, 0.0, 0.01882, 0.0, 1.0, 0.3333, 1.0, 0.3333, 0.01882, 0.3333, 0.01882, 0.3333, 1.0, 0.6667, 1.0, 0.6667, 0.01882, 0.3333, 0.0, 0.3333, 0.01882, 0.3333, 0.01882, 0.3333, 0.0, 0.0, 0.0, 0.0, 0.01882, 0.3333, 0.01882, 0.3333, 0.0, 0.6667, 0.0, 0.6667, 0.01882, 1.0, 0.01882, 1.0, 0.0, 0.0, 0.0, 0.0, 0.01882, 0.0, 0.01882, 0.0, 0.0, 1.0, 0.0, 0.6667, 0.0, 0.6667, 0.0, 1.0, 0.0, 1.0, 1.0, 1.0, 0.01882, 1.0, 0.01882, 1.0, 1.0, 0.0, 1.0, 0.3333, 1.0, 0.3333, 1.0, 0.0, 1.0, 0.3333, 0.0, 0.0, 0.0, 0.0, 0.0, 0.3333, 0.0, 0.6667, 0.0, 0.3333, 0.0, 0.3333, 0.0, 0.6667, 0.0, 0.6667, 1.0, 1.0, 1.0, 1.0, 1.0, 0.6667, 1.0, 0.3333, 1.0, 0.6667, 1.0, 0.6667, 1.0, 0.3333, 1.0, 0.0, 0.01882, 0.0, 1.0, 0.0, 1.0, 0.0, 0.01882, 1.0, 0.01882, 1.0, 0.0, 1.0, 0.0, 1.0, 0.01882, 0.6667, 0.01882, 0.6667, 0.0, 0.6667, 0.0, 0.6667, 0.01882, 0.6667, 0.0, 0.3333, 0.0, 0.3333, 0.0, 0.6667, 0.0, 0.6667, 0.01882, 0.6667, 0.0, 0.6667, 0.0, 0.6667, 0.01882, 0.6667, 0.0, 0.3333, 0.0, 0.3333, 0.0, 0.6667, 0.0, 0.6667, 0.01882, 0.6667, 0.0, 0.6667, 0.0, 0.6667, 0.01882, 0.6667, 0.0, 0.3333, 0.0, 0.3333, 0.0, 0.6667, 0.0, 0.6667, 0.01882, 0.6667, 0.0, 0.6667, 0.0, 0.6667, 0.01882, 0.6667, 0.0, 0.3333, 0.0, 0.3333, 0.0, 0.6667, 0.0, 0.6667, 0.01882, 0.6667, 0.0, 0.6667, 0.0, 0.6667, 0.01882, 0.6667, 0.0, 0.3333, 0.0, 0.3333, 0.0, 0.6667, 0.0, 0.6667, 0.01882, 0.6667, 0.0, 0.6667, 0.0, 0.6667, 0.01882, 0.6667, 0.0, 0.3333, 0.0, 0.3333, 0.0, 0.6667, 0.0, 0.6667, 0.01882, 0.6667, 0.0, 0.6667, 0.0, 0.6667, 0.01882, 0.6667, 0.0, 0.3333, 0.0, 0.3333, 0.0, 0.6667, 0.0, 0.6667, 0.01882, 0.6667, 0.0, 0.6667, 0.0, 0.6667, 0.01882, 0.6667, 0.0, 0.3333, 0.0, 0.3333, 0.0, 0.6667, 0.0, 0.6667, 0.01882, 0.6667, 0.0, 0.6667, 0.0, 0.6667, 0.01882, 0.6667, 0.0, 0.3333, 0.0, 0.3333, 0.0, 0.6667, 0.0, 0.6667, 0.01882, 0.6667, 0.0, 0.6667, 0.0, 0.6667, 0.01882, 0.6667, 0.0, 0.3333, 0.0, 0.3333, 0.0, 0.6667, 0.0, 0.6667, 0.01882, 0.6667, 0.0, 0.6667, 0.0, 0.6667, 0.01882, 0.6667, 0.0, 0.3333, 0.0, 0.3333, 0.0, 0.6667, 0.0, 0.6667, 0.01882, 0.6667, 0.0, 0.6667, 0.0, 0.6667, 0.01882, 0.6667, 0.0, 0.3333, 0.0, 0.3333, 0.0, 0.6667, 0.0, 0.6667, 0.01882, 0.6667, 0.0, 0.6667, 0.0, 0.6667, 0.01882, 0.6667, 0.0, 0.3333, 0.0, 0.3333, 0.0, 0.6667, 0.0, 0.6667, 0.01882, 0.6667, 0.0, 0.6667, 0.0, 0.6667, 0.01882, 0.6667, 0.0, 0.3333, 0.0, 0.3333, 0.0, 0.6667, 0.0, 0.6667, 0.01882, 0.6667, 0.0, 0.6667, 0.0, 0.6667, 0.01882, 0.6667, 0.0, 0.3333, 0.0, 0.3333, 0.0, 0.6667, 0.0, 0.6667, 0.01882, 0.6667, 0.0, 0.6667, 0.0, 0.6667, 0.01882, 0.6667, 0.0, 0.3333, 0.0, 0.3333, 0.0, 0.6667, 0.0, 0.6667, 0.01882, 0.6667, 0.0, 0.6667, 0.0, 0.6667, 0.01882, 0.6667, 0.0, 0.3333, 0.0, 0.3333, 0.0, 0.6667, 0.0, 0.6667, 0.01882, 0.6667, 0.0, 0.6667, 0.0, 0.6667, 0.01882, 0.6667, 0.0, 0.3333, 0.0, 0.3333, 0.0, 0.6667, 0.0, 0.6667, 0.01882, 0.6667, 0.0, 0.6667, 0.0, 0.6667, 0.01882, 0.6667, 0.0, 0.3333, 0.0, 0.3333, 0.0, 0.6667, 0.0, 0.6667, 0.01882, 0.6667, 0.0, 0.6667, 0.0, 0.6667, 0.01882, 0.6667, 0.0, 0.3333, 0.0, 0.3333, 0.0, 0.6667, 0.0, 0.6667, 0.01882, 0.6667, 0.0, 0.6667, 0.0, 0.6667, 0.01882, 0.6667, 0.0, 0.3333, 0.0, 0.3333, 0.0, 0.6667, 0.0])
me_plane_002.update()

# ---- objects
ob_heat_pipes = bpy.data.objects.new('heat_pipes', me_plane_001)
ob_block = bpy.data.objects.new('block', me_cube_001)
ob_fins = bpy.data.objects.new('fins', me_plane_002)

# ---- transforms, parenting, visibility, modifiers, constraints
ob_heat_pipes.location = (0.0, 0.0, 0.0)
ob_block.location = (0.0, 0.0, 0.0)
ob_block.scale = (1.5, 1.0, 0.5)
ob_fins.location = (0.0, 0.0, 1.441)
ob_fins.scale = (2.0, 4.0, 1.0)

# ---- collection membership
col_collection.objects.link(ob_heat_pipes)
col_collection.objects.link(ob_block)
col_collection.objects.link(ob_fins)

# ---- scene / render settings (as saved in the file)
scene.frame_start = 1; scene.frame_end = 250; scene.frame_set(1)
scene.render.engine = 'BLENDER_EEVEE_NEXT'
scene.cycles.sampling_pattern = 'TABULATED_SOBOL'
scene.cycles.use_light_tree = False
scene.view_settings.view_transform = 'Filmic'
bpy.context.view_layer.update()

# ---- added for rendering (the .blend has no active camera and no usable light): camera, sun
cam_auto = bpy.data.cameras.new('AutoCamera')
cam_auto.lens = 50.0
cam_auto.sensor_width = 36.0
cam_auto.clip_end = 1000.0
ob_auto_camera = bpy.data.objects.new('AutoCamera', cam_auto)
scene.collection.objects.link(ob_auto_camera)
ob_auto_camera.location = (11.4163, -13.6996, 12.8831)
ob_auto_camera.rotation_euler = (1.09748, -7.21219e-08, 0.694738)
scene.camera = ob_auto_camera
light_auto_sun = bpy.data.lights.new('AutoSun', 'SUN')
light_auto_sun.energy = 3.0
light_auto_sun.angle = 0.0523599
ob_auto_sun = bpy.data.objects.new('AutoSun', light_auto_sun)
scene.collection.objects.link(ob_auto_sun)
ob_auto_sun.rotation_euler = (0.872665, 0.174533, 0.523599)
bpy.context.view_layer.update()
